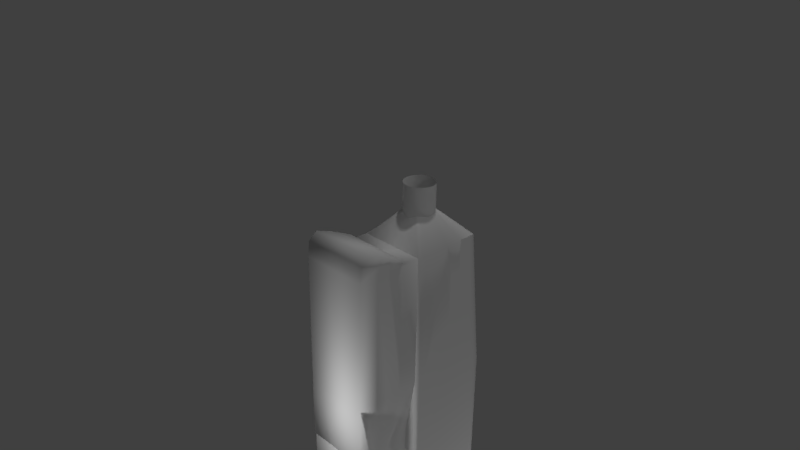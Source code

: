 # Source: NERF.blend  (saved by Blender 2.79.0; exported with 4.5.12 LTS)
import bpy
from mathutils import Matrix  # noqa: F401  (used for matrix-valued properties, if any)

bpy.ops.wm.read_factory_settings(use_empty=True)
scene = bpy.context.scene
scene.name = 'Scene'

# ---- collections
col_collection_1 = bpy.data.collections.new('Collection 1'); scene.collection.children.link(col_collection_1)

# ---- materials (node trees are filled in below, after node groups)
mat_dessous_du_gun = bpy.data.materials.new('dessous du gun ')
mat_dessous_du_gun.alpha_threshold = 0.0
mat_dessous_du_gun.use_transparent_shadow = False
mat_dessous_du_gun.roughness = 0.5
mat_au_dessus_de_la_gachette = bpy.data.materials.new('Au dessus de la gachette')
mat_au_dessus_de_la_gachette.alpha_threshold = 0.0
mat_au_dessus_de_la_gachette.use_transparent_shadow = False
mat_au_dessus_de_la_gachette.roughness = 0.5
mat_gachette = bpy.data.materials.new('Gachette')
mat_gachette.alpha_threshold = 0.0
mat_gachette.use_transparent_shadow = False
mat_gachette.roughness = 0.5
mat_truc_pour_porter_le_fusil = bpy.data.materials.new('Truc pour porter le fusil')
mat_truc_pour_porter_le_fusil.alpha_threshold = 0.0
mat_truc_pour_porter_le_fusil.use_transparent_shadow = False
mat_truc_pour_porter_le_fusil.roughness = 0.5
mat_canon = bpy.data.materials.new('Canon')
mat_canon.alpha_threshold = 0.0
mat_canon.use_transparent_shadow = False
mat_canon.roughness = 0.5
mat_material = bpy.data.materials.new('Material')
mat_material.alpha_threshold = 0.0
mat_material.use_transparent_shadow = False
mat_material.roughness = 0.5
mat_corps_du_gun = bpy.data.materials.new('corps du gun')
mat_corps_du_gun.alpha_threshold = 0.0
mat_corps_du_gun.use_transparent_shadow = False
mat_corps_du_gun.roughness = 0.5
mat_haut_du_gun = bpy.data.materials.new('Haut du gun')
mat_haut_du_gun.alpha_threshold = 0.0
mat_haut_du_gun.use_transparent_shadow = False
mat_haut_du_gun.roughness = 0.5

# ---- material node trees

# ---- world
world_world = bpy.data.worlds.new('World'); scene.world = world_world
world_world.color = (0.05088, 0.05088, 0.05088)
world_world.use_sun_shadow = False
world_world.sun_shadow_jitter_overblur = 0.0
world_world.cycles.sampling_method = 'MANUAL'

# ---- cameras
cam_camera = bpy.data.cameras.new('Camera')
cam_camera.clip_end = 100.0
cam_camera.lens = 35.0
cam_camera.sensor_width = 32.0
cam_camera.sensor_height = 18.0
cam_camera.ortho_scale = 7.314
cam_camera.dof.focus_distance = 0.0
cam_camera.dof.aperture_fstop = 128.0

# ---- lights
light_point_006 = bpy.data.lights.new('Point.006', 'POINT')
light_point_006.transmission_factor = 0.0
light_point_006.energy = 100.0
light_point_006.shadow_buffer_clip_start = 0.5
light_point_006.shadow_soft_size = 0.1
light_point_006.shadow_maximum_resolution = 0.006
light_point_006.use_absolute_resolution = True
light_point_005 = bpy.data.lights.new('Point.005', 'POINT')
light_point_005.transmission_factor = 0.0
light_point_005.energy = 100.0
light_point_005.shadow_buffer_clip_start = 0.5
light_point_005.shadow_soft_size = 0.1
light_point_005.shadow_maximum_resolution = 0.006
light_point_005.use_absolute_resolution = True
light_point_004 = bpy.data.lights.new('Point.004', 'POINT')
light_point_004.transmission_factor = 0.0
light_point_004.energy = 100.0
light_point_004.shadow_buffer_clip_start = 0.5
light_point_004.shadow_soft_size = 0.1
light_point_004.shadow_maximum_resolution = 0.006
light_point_004.use_absolute_resolution = True
light_point_003 = bpy.data.lights.new('Point.003', 'POINT')
light_point_003.transmission_factor = 0.0
light_point_003.energy = 100.0
light_point_003.shadow_buffer_clip_start = 0.5
light_point_003.shadow_soft_size = 0.1
light_point_003.shadow_maximum_resolution = 0.006
light_point_003.use_absolute_resolution = True
light_point_002 = bpy.data.lights.new('Point.002', 'POINT')
light_point_002.transmission_factor = 0.0
light_point_002.energy = 100.0
light_point_002.shadow_buffer_clip_start = 0.5
light_point_002.shadow_soft_size = 0.1
light_point_002.shadow_maximum_resolution = 0.006
light_point_002.use_absolute_resolution = True
light_point_001 = bpy.data.lights.new('Point.001', 'POINT')
light_point_001.transmission_factor = 0.0
light_point_001.energy = 100.0
light_point_001.shadow_buffer_clip_start = 0.5
light_point_001.shadow_soft_size = 0.1
light_point_001.shadow_maximum_resolution = 0.006
light_point_001.use_absolute_resolution = True
light_point = bpy.data.lights.new('Point', 'POINT')
light_point.transmission_factor = 0.0
light_point.energy = 100.0
light_point.shadow_buffer_clip_start = 0.5
light_point.shadow_soft_size = 0.1
light_point.shadow_maximum_resolution = 0.006
light_point.use_absolute_resolution = True
light_lamp = bpy.data.lights.new('Lamp', 'POINT')
light_lamp.transmission_factor = 0.0
light_lamp.cutoff_distance = 30.0
light_lamp.energy = 100.0
light_lamp.shadow_buffer_clip_start = 1.001
light_lamp.shadow_soft_size = 0.1
light_lamp.shadow_maximum_resolution = 0.006
light_lamp.use_absolute_resolution = True

# ---- meshes
me_cylinder_008 = bpy.data.meshes.new('Cylinder.008')
me_cylinder_008.from_pydata([(-1.007, 5.563, -7.506), (-1.068, 0.9312, -8.515), (-1.017, 5.563, -8.335), (-1.075, 0.9313, -7.311), (0.1312, 0.9159, -8.508), (0.1237, 0.916, -7.303), (-1.038, 3.247, -8.515), (-1.046, 3.247, -7.311), (0.1607, 3.232, -8.508), (0.1532, 3.232, -7.303), (-0.3834, 5.555, -8.323), (-0.1721, 5.552, -8.319), (-0.2221, 0.9204, -8.51), (-0.1926, 3.236, -8.51), (-0.1619, 5.552, -7.49), (-0.2296, 0.9205, -7.306), (-0.2001, 3.236, -7.306), (-0.4336, 0.9231, -8.511), (-0.404, 3.239, -8.511), (-0.3732, 5.555, -7.494), (-0.4411, 0.9232, -7.307), (-0.4115, 3.239, -7.307), (-1.033, 4.349, -8.335), (0.1748, 4.334, -8.508), (0.1673, 4.334, -7.303), (-1.023, 4.349, -7.506), (-0.1774, 4.338, -7.49), (-0.1876, 4.338, -8.319), (-0.3989, 4.341, -8.323), (-0.3887, 4.341, -7.494), (-0.168, 5.072, -7.49), (-0.3793, 5.075, -7.494), (-1.023, 5.083, -8.335), (-1.013, 5.083, -7.506), (-0.1782, 5.072, -8.319), (-0.3895, 5.075, -8.323), (-1.024, 5.003, -8.335), (-1.014, 5.003, -7.506), (-0.1792, 4.992, -8.319), (-0.3905, 4.995, -8.323), (-0.1691, 4.992, -7.49), (-0.3804, 4.995, -7.494), (0.01315, 4.99, -7.304), (0.01416, 5.07, -7.304), (0.02166, 5.07, -8.509), (0.02065, 4.99, -8.509), (0.07345, 4.883, -7.443), (0.1209, 4.922, -7.443), (0.1277, 4.922, -8.531), (0.08023, 4.883, -8.531), (0.08902, 4.33, -7.5), (0.1409, 4.33, -7.5), (0.1471, 4.33, -8.497), (0.09522, 4.33, -8.497), (-0.719, 0.9268, -8.513), (-0.6687, 5.558, -8.328), (-0.6895, 3.243, -8.513), (-0.6585, 5.558, -7.499), (-0.7265, 0.9269, -7.309), (-0.697, 3.243, -7.309), (-0.674, 4.345, -7.499), (-0.6841, 4.345, -8.328), (-0.6646, 5.078, -7.499), (-0.6748, 5.078, -8.328), (-0.6758, 4.999, -8.328), (-0.6656, 4.998, -7.499), (-0.0442, 0.5354, -8.509), (-0.0517, 0.5355, -7.304), (-0.3012, 0.6285, -7.306), (-0.2937, 0.6284, -8.51), (-0.4932, 0.7124, -7.307), (-0.4857, 0.7123, -8.512), (-0.7422, 0.8399, -7.309), (-0.7347, 0.8398, -8.513), (0.1132, 0.6658, -8.508), (0.1057, 0.6659, -7.303), (-0.7349, 0.8868, -7.309), (-0.4691, 0.81, -7.307), (-0.2653, 0.7729, -7.306), (-0.2578, 0.7728, -8.51), (-0.4616, 0.8099, -8.511), (-0.7274, 0.8867, -8.513)], [], [(8, 9, 5, 4), (16, 15, 5, 9), (75, 78, 68, 67), (26, 16, 9, 24), (23, 24, 9, 8), (12, 13, 8, 4), (17, 18, 13, 12), (29, 21, 16, 26), (77, 76, 72, 70), (21, 20, 15, 16), (35, 10, 11, 34), (63, 55, 10, 35), (59, 58, 20, 21), (74, 75, 67, 66), (60, 59, 21, 29), (54, 56, 18, 17), (65, 60, 29, 41), (56, 61, 28, 18), (18, 28, 27, 13), (41, 29, 26, 40), (13, 27, 23, 8), (30, 34, 11, 14), (23, 27, 26, 24), (34, 30, 43, 44), (19, 31, 30, 14), (57, 62, 31, 19), (64, 63, 35, 39), (39, 35, 34, 38), (28, 39, 38, 27), (61, 64, 39, 28), (26, 27, 38, 40), (31, 41, 40, 30), (62, 65, 41, 31), (45, 44, 48, 49), (40, 38, 45, 42), (38, 34, 44, 45), (30, 40, 42, 43), (49, 48, 52, 53), (43, 42, 46, 47), (42, 45, 49, 46), (44, 43, 47, 48), (50, 53, 52, 51), (47, 46, 50, 51), (46, 49, 53, 50), (48, 47, 51, 52), (33, 37, 65, 62), (22, 36, 64, 61), (36, 32, 63, 64), (0, 33, 62, 57), (6, 22, 61, 56), (37, 25, 60, 65), (1, 6, 56, 54), (25, 7, 59, 60), (3, 1, 54, 58), (7, 3, 58, 59), (2, 0, 57, 55), (32, 2, 55, 63), (68, 69, 66, 67), (70, 71, 69, 68), (72, 73, 71, 70), (80, 79, 69, 71), (79, 74, 66, 69), (81, 80, 71, 73), (76, 81, 73, 72), (78, 77, 70, 68), (15, 20, 77, 78), (58, 54, 81, 76), (54, 17, 80, 81), (12, 4, 74, 79), (17, 12, 79, 80), (4, 5, 75, 74), (20, 58, 76, 77), (5, 15, 78, 75)])
me_cylinder_008.polygons.foreach_set('use_smooth', [True] * 73)
_uv = me_cylinder_008.uv_layers.new(name='UVMap')
_uv.uv.foreach_set('vector', [0.4335, 0.3056, 0.3443, 0.4034, 0.6774, 0.3996, 0.8313, 0.2993, 0.3543, 0.447, 0.6943, 0.4439, 0.6774, 0.3996, 0.3443, 0.4034, 0.7147, 0.401, 0.7181, 0.448, 0.7416, 0.4522, 0.7421, 0.4202, 0.2043, 0.4355, 0.3543, 0.447, 0.3443, 0.4034, 0.1894, 0.4051, 0.2493, 0.3085, 0.1894, 0.4051, 0.3443, 0.4034, 0.4335, 0.3056, 0.8553, 0.3497, 0.4474, 0.3552, 0.4335, 0.3056, 0.8313, 0.2993, 0.8701, 0.3811, 0.4561, 0.386, 0.4474, 0.3552, 0.8553, 0.3497, 0.2088, 0.4626, 0.3604, 0.4739, 0.3543, 0.447, 0.2043, 0.4355, 0.7233, 0.4746, 0.7258, 0.5103, 0.7334, 0.5111, 0.7393, 0.4775, 0.3604, 0.4739, 0.7047, 0.4712, 0.6943, 0.4439, 0.3543, 0.447, 0.1313, 0.4065, 0.0523, 0.4074, 0.04945, 0.3779, 0.1273, 0.3769, 0.1368, 0.4477, 0.05628, 0.4485, 0.0523, 0.4074, 0.1313, 0.4065, 0.3689, 0.5113, 0.7192, 0.5092, 0.7047, 0.4712, 0.3604, 0.4739, 0.8763, 0.3007, 0.7147, 0.401, 0.7421, 0.4202, 0.9108, 0.3223, 0.2151, 0.5002, 0.3689, 0.5113, 0.3604, 0.4739, 0.2088, 0.4626, 0.8909, 0.4249, 0.4683, 0.4291, 0.4561, 0.386, 0.8701, 0.3811, 0.1173, 0.5009, 0.2151, 0.5002, 0.2088, 0.4626, 0.1127, 0.4634, 0.4683, 0.4291, 0.2612, 0.4466, 0.2532, 0.4051, 0.4561, 0.386, 0.4561, 0.386, 0.2532, 0.4051, 0.2475, 0.3754, 0.4474, 0.3552, 0.1127, 0.4634, 0.2088, 0.4626, 0.2043, 0.4355, 0.1094, 0.4364, 0.4474, 0.3552, 0.2475, 0.3754, 0.2493, 0.3085, 0.4335, 0.3056, 0.09785, 0.4365, 0.1273, 0.3769, 0.04945, 0.3779, 0.02879, 0.4372, 0.2493, 0.3085, 0.2475, 0.3754, 0.2043, 0.4355, 0.1894, 0.4051, 0.1273, 0.3769, 0.09785, 0.4365, 0.08976, 0.4258, 0.1314, 0.3326, 0.03106, 0.4641, 0.101, 0.4635, 0.09785, 0.4365, 0.02879, 0.4372, 0.03421, 0.5014, 0.1054, 0.501, 0.101, 0.4635, 0.03106, 0.4641, 0.1503, 0.4476, 0.1368, 0.4477, 0.1313, 0.4065, 0.1445, 0.4063, 0.1445, 0.4063, 0.1313, 0.4065, 0.1273, 0.3769, 0.1403, 0.3768, 0.2532, 0.4051, 0.1445, 0.4063, 0.1403, 0.3768, 0.2475, 0.3754, 0.2612, 0.4466, 0.1503, 0.4476, 0.1445, 0.4063, 0.2532, 0.4051, 0.2043, 0.4355, 0.2475, 0.3754, 0.1403, 0.3768, 0.1094, 0.4364, 0.101, 0.4635, 0.1127, 0.4634, 0.1094, 0.4364, 0.09785, 0.4365, 0.1054, 0.501, 0.1173, 0.5009, 0.1127, 0.4634, 0.101, 0.4635, 0.1446, 0.3324, 0.1314, 0.3326, 0.1545, 0.3154, 0.162, 0.3217, 0.1094, 0.4364, 0.1403, 0.3768, 0.1446, 0.3324, 0.1009, 0.4257, 0.1403, 0.3768, 0.1273, 0.3769, 0.1314, 0.3326, 0.1446, 0.3324, 0.09785, 0.4365, 0.1094, 0.4364, 0.1009, 0.4257, 0.08976, 0.4258, 0.162, 0.3217, 0.1545, 0.3154, 0.2501, 0.3133, 0.2514, 0.3204, 0.08976, 0.4258, 0.1009, 0.4257, 0.1194, 0.4088, 0.1131, 0.4031, 0.1009, 0.4257, 0.1446, 0.3324, 0.162, 0.3217, 0.1194, 0.4088, 0.1314, 0.3326, 0.08976, 0.4258, 0.1131, 0.4031, 0.1545, 0.3154, 0.2001, 0.4012, 0.2514, 0.3204, 0.2501, 0.3133, 0.1991, 0.3948, 0.1131, 0.4031, 0.1194, 0.4088, 0.2001, 0.4012, 0.1991, 0.3948, 0.1194, 0.4088, 0.162, 0.3217, 0.2514, 0.3204, 0.2001, 0.4012, 0.1545, 0.3154, 0.1131, 0.4031, 0.1991, 0.3948, 0.2501, 0.3133, 0.1109, 0.5486, 0.1231, 0.5485, 0.1173, 0.5009, 0.1054, 0.501, 0.2714, 0.4996, 0.1577, 0.5003, 0.1503, 0.4476, 0.2612, 0.4466, 0.1577, 0.5003, 0.1439, 0.5004, 0.1368, 0.4477, 0.1503, 0.4476, 0.03822, 0.5489, 0.1109, 0.5486, 0.1054, 0.501, 0.03421, 0.5014, 0.4837, 0.4841, 0.2714, 0.4996, 0.2612, 0.4466, 0.4683, 0.4291, 0.1231, 0.5485, 0.2231, 0.5481, 0.2151, 0.5002, 0.1173, 0.5009, 0.9175, 0.4809, 0.4837, 0.4841, 0.4683, 0.4291, 0.8909, 0.4249, 0.2231, 0.5481, 0.3798, 0.5588, 0.3689, 0.5113, 0.2151, 0.5002, 0.7376, 0.5575, 0.9175, 0.4809, 0.8909, 0.4249, 0.7192, 0.5092, 0.3798, 0.5588, 0.7376, 0.5575, 0.7192, 0.5092, 0.3689, 0.5113, 0.06136, 0.501, 0.03822, 0.5489, 0.03421, 0.5014, 0.05628, 0.4485, 0.1439, 0.5004, 0.06136, 0.501, 0.05628, 0.4485, 0.1368, 0.4477, 0.7416, 0.4522, 0.9129, 0.359, 0.9108, 0.3223, 0.7421, 0.4202, 0.7393, 0.4775, 0.9124, 0.3881, 0.9129, 0.359, 0.7416, 0.4522, 0.7334, 0.5111, 0.9083, 0.427, 0.9124, 0.3881, 0.7393, 0.4775, 0.8928, 0.3848, 0.8843, 0.3543, 0.9129, 0.359, 0.9124, 0.3881, 0.8843, 0.3543, 0.8763, 0.3007, 0.9108, 0.3223, 0.9129, 0.359, 0.899, 0.426, 0.8928, 0.3848, 0.9124, 0.3881, 0.9083, 0.427, 0.7258, 0.5103, 0.899, 0.426, 0.9083, 0.427, 0.7334, 0.5111, 0.7181, 0.448, 0.7233, 0.4746, 0.7393, 0.4775, 0.7416, 0.4522, 0.6943, 0.4439, 0.7047, 0.4712, 0.7233, 0.4746, 0.7181, 0.448, 0.7192, 0.5092, 0.8909, 0.4249, 0.899, 0.426, 0.7258, 0.5103, 0.8909, 0.4249, 0.8701, 0.3811, 0.8928, 0.3848, 0.899, 0.426, 0.8553, 0.3497, 0.8313, 0.2993, 0.8763, 0.3007, 0.8843, 0.3543, 0.8701, 0.3811, 0.8553, 0.3497, 0.8843, 0.3543, 0.8928, 0.3848, 0.8313, 0.2993, 0.6774, 0.3996, 0.7147, 0.401, 0.8763, 0.3007, 0.7047, 0.4712, 0.7192, 0.5092, 0.7258, 0.5103, 0.7233, 0.4746, 0.6774, 0.3996, 0.6943, 0.4439, 0.7181, 0.448, 0.7147, 0.401])
me_cylinder_008.materials.append(mat_dessous_du_gun)
me_cylinder_008.use_remesh_preserve_volume = False
me_cylinder_008.use_remesh_preserve_attributes = False
me_cylinder_008.use_mirror_vertex_groups = False
me_cylinder_008.update()
me_cylinder_007 = bpy.data.meshes.new('Cylinder.007')
me_cylinder_007.from_pydata([(-1.007, 5.563, -7.506), (-0.4423, 6.432, -7.495), (-0.3462, 6.39, -7.493), (-0.3563, 6.39, -8.323), (-0.5142, 6.45, -7.496), (-0.5244, 6.45, -8.326), (-0.2239, 6.339, -7.491), (-0.234, 6.34, -8.32), (-0.7279, 5.975, -7.5), (-0.7406, 5.684, -7.501), (-1.005, 5.737, -7.506), (-0.9015, 6.431, -7.504), (-0.896, 6.079, -7.504), (-0.9041, 5.717, -7.504), (-0.8977, 6.006, -7.504), (-1.017, 5.563, -8.335), (-0.75, 6.292, -7.501), (-0.7601, 6.292, -8.33), (-0.995, 6.517, -7.506), (-1.005, 6.517, -8.335), (-0.4525, 6.432, -8.324), (-0.6664, 6.401, -8.329), (-0.6562, 6.4, -7.499), (-0.746, 5.559, -7.501), (-0.9998, 6.142, -7.506), (-0.738, 5.975, -8.33), (-1.01, 6.142, -8.335), (-0.2436, 6.033, -8.32), (-0.2334, 6.032, -7.491), (-0.5274, 6.217, -8.326), (-0.5172, 6.217, -7.496), (-0.6441, 6.143, -7.499), (-0.6542, 6.143, -8.328), (-0.32, 6.121, -7.493), (-0.3302, 6.121, -8.322), (-0.4329, 6.188, -7.495), (-0.4431, 6.188, -8.324), (-0.1471, 5.69, -7.489), (-0.1572, 5.69, -8.319), (-0.4419, 5.672, -7.495), (-0.452, 5.672, -8.324), (-0.249, 5.81, -7.491), (-0.2591, 5.81, -8.321), (-0.3353, 5.868, -7.493), (-0.3454, 5.868, -8.322), (-0.3834, 5.555, -8.323), (-0.6834, 5.653, -8.331), (-0.6732, 5.653, -7.495), (-0.7562, 5.56, -8.33), (-0.7481, 5.737, -8.332), (-0.1721, 5.552, -8.319), (-0.1619, 5.552, -7.49), (-0.3732, 5.555, -7.494), (-1.015, 5.737, -8.335), (-0.7507, 5.684, -8.33), (-0.7304, 5.917, -7.5), (-1.011, 6.061, -8.335), (-1.001, 6.061, -7.506), (-0.7406, 5.917, -8.33), (-0.6687, 5.558, -8.328), (-0.6585, 5.558, -7.499), (-1.014, 5.812, -8.335), (-0.9259, 5.719, -8.333), (-0.9177, 5.562, -8.333), (-0.9117, 6.431, -8.333), (-0.9075, 5.561, -7.504), (-0.9062, 6.079, -8.333), (-0.9078, 6.006, -8.333)], [], [(13, 65, 23, 9), (11, 12, 8, 16), (14, 13, 9, 55), (12, 14, 55, 8), (57, 10, 13, 14), (18, 24, 12, 11), (10, 0, 65, 13), (65, 63, 48, 23), (54, 9, 23, 48), (2, 33, 28, 6), (67, 66, 25, 58), (66, 64, 17, 25), (34, 3, 7, 27), (32, 21, 5, 29), (7, 6, 28, 27), (42, 41, 37, 38), (31, 32, 29, 30), (22, 31, 30, 4), (16, 8, 31, 22), (8, 25, 32, 31), (35, 36, 34, 33), (1, 35, 33, 2), (4, 30, 35, 1), (30, 29, 36, 35), (40, 45, 48, 46), (41, 43, 39, 37), (43, 44, 40, 39), (44, 42, 38, 40), (25, 17, 21, 32), (36, 20, 3, 34), (29, 5, 20, 36), (34, 27, 42, 44), (33, 34, 44, 43), (28, 33, 43, 41), (27, 28, 41, 42), (52, 45, 50, 51), (37, 39, 52, 51), (40, 38, 50, 45), (38, 37, 51, 50), (60, 47, 9, 23), (39, 40, 46, 47), (52, 39, 47, 60), (45, 52, 60, 48), (9, 49, 54, 23), (48, 60, 23, 54), (46, 48, 54, 49), (47, 46, 49, 9), (59, 60, 52, 45), (15, 53, 62, 54, 48, 63), (58, 55, 9, 54), (53, 61, 62), (24, 57, 14, 12), (62, 61, 56, 67, 58, 54), (26, 19, 64, 66), (56, 26, 66, 67)])
me_cylinder_007.polygons.foreach_set('use_smooth', [True] * 55)
_uv = me_cylinder_007.uv_layers.new(name='UVMap')
_uv.uv.foreach_set('vector', [0.6768, 0.7835, 0.7577, 0.7865, 0.7553, 0.6743, 0.6904, 0.6699, 0.3028, 0.7788, 0.4876, 0.7764, 0.5387, 0.6597, 0.3738, 0.6736, 0.5255, 0.7778, 0.6768, 0.7835, 0.6904, 0.6699, 0.5691, 0.6618, 0.4876, 0.7764, 0.5255, 0.7778, 0.5691, 0.6618, 0.5387, 0.6597, 0.4984, 0.8499, 0.6683, 0.854, 0.6768, 0.7835, 0.5255, 0.7778, 0.2588, 0.8441, 0.4558, 0.8489, 0.4876, 0.7764, 0.3028, 0.7788, 0.6683, 0.854, 0.7591, 0.8562, 0.7577, 0.7865, 0.6768, 0.7835, 0.7577, 0.7865, 0.8855, 0.7191, 0.8824, 0.5954, 0.7553, 0.6743, 0.8109, 0.5906, 0.6904, 0.6699, 0.7553, 0.6743, 0.8824, 0.5954, 0.3176, 0.3944, 0.4567, 0.3782, 0.501, 0.3197, 0.3422, 0.3112, 0.6293, 0.7093, 0.5875, 0.7077, 0.6435, 0.5792, 0.677, 0.5815, 0.5875, 0.7077, 0.3836, 0.7102, 0.4617, 0.5943, 0.6435, 0.5792, 0.5522, 0.2692, 0.3988, 0.2869, 0.4258, 0.1954, 0.6008, 0.205, 0.5457, 0.5142, 0.3975, 0.5219, 0.3668, 0.4135, 0.5008, 0.4173, 0.4258, 0.1954, 0.3422, 0.3112, 0.501, 0.3197, 0.6008, 0.205, 0.7274, 0.2184, 0.6158, 0.3317, 0.6756, 0.2635, 0.793, 0.1435, 0.4502, 0.6008, 0.5457, 0.5142, 0.5008, 0.4173, 0.4097, 0.5128, 0.3158, 0.6079, 0.4502, 0.6008, 0.4097, 0.5128, 0.2882, 0.5095, 0.3738, 0.6736, 0.5387, 0.6597, 0.4502, 0.6008, 0.3158, 0.6079, 0.5387, 0.6597, 0.6435, 0.5792, 0.5457, 0.5142, 0.4502, 0.6008, 0.4237, 0.455, 0.5161, 0.3537, 0.5522, 0.2692, 0.4567, 0.3782, 0.2969, 0.46, 0.4237, 0.455, 0.4567, 0.3782, 0.3176, 0.3944, 0.2882, 0.5095, 0.4097, 0.5128, 0.4237, 0.455, 0.2969, 0.46, 0.4097, 0.5128, 0.5008, 0.4173, 0.5161, 0.3537, 0.4237, 0.455, 0.8106, 0.3641, 0.8753, 0.3134, 0.8824, 0.5954, 0.8273, 0.5392, 0.6158, 0.3317, 0.5874, 0.3901, 0.6909, 0.4642, 0.6756, 0.2635, 0.5874, 0.3901, 0.6963, 0.2826, 0.8106, 0.3641, 0.6909, 0.4642, 0.6963, 0.2826, 0.7274, 0.2184, 0.793, 0.1435, 0.8106, 0.3641, 0.6435, 0.5792, 0.4617, 0.5943, 0.3975, 0.5219, 0.5457, 0.5142, 0.5161, 0.3537, 0.3762, 0.3591, 0.3988, 0.2869, 0.5522, 0.2692, 0.5008, 0.4173, 0.3668, 0.4135, 0.3762, 0.3591, 0.5161, 0.3537, 0.5522, 0.2692, 0.6008, 0.205, 0.7274, 0.2184, 0.6963, 0.2826, 0.4567, 0.3782, 0.5522, 0.2692, 0.6963, 0.2826, 0.5874, 0.3901, 0.501, 0.3197, 0.4567, 0.3782, 0.5874, 0.3901, 0.6158, 0.3317, 0.6008, 0.205, 0.501, 0.3197, 0.6158, 0.3317, 0.7274, 0.2184, 0.7498, 0.418, 0.8753, 0.3134, 0.8714, 0.1556, 0.7468, 0.2744, 0.6756, 0.2635, 0.6909, 0.4642, 0.7498, 0.418, 0.7468, 0.2744, 0.8106, 0.3641, 0.793, 0.1435, 0.8714, 0.1556, 0.8753, 0.3134, 0.793, 0.1435, 0.6756, 0.2635, 0.7468, 0.2744, 0.8714, 0.1556, 0.754, 0.6137, 0.7046, 0.6238, 0.6904, 0.6699, 0.7553, 0.6743, 0.6909, 0.4642, 0.8106, 0.3641, 0.8273, 0.5392, 0.7046, 0.6238, 0.7498, 0.418, 0.6909, 0.4642, 0.7046, 0.6238, 0.754, 0.6137, 0.8753, 0.3134, 0.7498, 0.418, 0.754, 0.6137, 0.8824, 0.5954, 0.6904, 0.6699, 0.7811, 0.588, 0.8109, 0.5906, 0.7553, 0.6743, 0.8824, 0.5954, 0.754, 0.6137, 0.7553, 0.6743, 0.8109, 0.5906, 0.8273, 0.5392, 0.8824, 0.5954, 0.8109, 0.5906, 0.7811, 0.588, 0.7046, 0.6238, 0.8273, 0.5392, 0.7811, 0.588, 0.6904, 0.6699, 0.8807, 0.5288, 0.754, 0.6137, 0.7498, 0.418, 0.8753, 0.3134, 0.8875, 0.7959, 0.7873, 0.7934, 0.7953, 0.7247, 0.8109, 0.5906, 0.8824, 0.5954, 0.8855, 0.7191, 0.677, 0.5815, 0.5691, 0.6618, 0.6904, 0.6699, 0.8109, 0.5906, 0.7873, 0.7934, 0.7435, 0.7923, 0.7953, 0.7247, 0.4558, 0.8489, 0.4984, 0.8499, 0.5255, 0.7778, 0.4876, 0.7764, 0.7953, 0.7247, 0.7435, 0.7923, 0.5997, 0.7888, 0.6293, 0.7093, 0.677, 0.5815, 0.8109, 0.5906, 0.5527, 0.7876, 0.3352, 0.7822, 0.3836, 0.7102, 0.5875, 0.7077, 0.5997, 0.7888, 0.5527, 0.7876, 0.5875, 0.7077, 0.6293, 0.7093])
me_cylinder_007.materials.append(mat_au_dessus_de_la_gachette)
me_cylinder_007.use_remesh_preserve_volume = False
me_cylinder_007.use_remesh_preserve_attributes = False
me_cylinder_007.use_mirror_vertex_groups = False
me_cylinder_007.update()
me_cylinder_004 = bpy.data.meshes.new('Cylinder.004')
me_cylinder_004.from_pydata([(-0.7279, 5.975, -7.5), (-0.738, 5.975, -8.33), (-0.7304, 5.917, -7.5), (-0.7406, 5.917, -8.33), (-0.6424, 6.052, -7.495), (-0.6526, 6.052, -8.325), (-0.645, 5.994, -7.495), (-0.6551, 5.994, -8.325), (-0.5396, 6.105, -7.489), (-0.5497, 6.105, -8.319), (-0.5422, 6.064, -7.489), (-0.5523, 6.064, -8.319), (-0.4282, 5.983, -7.485), (-0.4384, 5.984, -8.315), (-0.4308, 5.925, -7.485), (-0.4409, 5.925, -8.315), (-0.4086, 5.877, -7.484), (-0.4187, 5.877, -8.313), (-0.4111, 5.819, -7.484), (-0.4213, 5.819, -8.313)], [], [(3, 1, 5, 7), (6, 7, 11, 10), (2, 3, 7, 6), (1, 0, 4, 5), (0, 2, 6, 4), (11, 9, 13, 15), (4, 6, 10, 8), (7, 5, 9, 11), (5, 4, 8, 9), (9, 8, 12, 13), (10, 11, 15, 14), (8, 10, 14, 12), (14, 15, 19, 18), (17, 16, 18, 19), (12, 14, 18, 16), (15, 13, 17, 19), (13, 12, 16, 17)])
me_cylinder_004.polygons.foreach_set('use_smooth', [True] * 17)
_uv = me_cylinder_004.uv_layers.new(name='UVMap')
_uv.uv.foreach_set('vector', [0.2933, 0.3673, 0.2777, 0.3676, 0.2517, 0.3397, 0.2677, 0.3396, 0.2977, 0.2975, 0.2677, 0.3396, 0.2418, 0.3047, 0.2768, 0.2679, 0.3187, 0.3211, 0.2933, 0.3673, 0.2677, 0.3396, 0.2977, 0.2975, 0.2777, 0.3676, 0.3058, 0.3211, 0.2846, 0.2974, 0.2517, 0.3397, 0.3058, 0.3211, 0.3187, 0.3211, 0.2977, 0.2975, 0.2846, 0.2974, 0.2418, 0.3047, 0.2302, 0.3044, 0.2566, 0.2628, 0.2729, 0.263, 0.2846, 0.2974, 0.2977, 0.2975, 0.2768, 0.2679, 0.2673, 0.2676, 0.2677, 0.3396, 0.2517, 0.3397, 0.2302, 0.3044, 0.2418, 0.3047, 0.2517, 0.3397, 0.2846, 0.2974, 0.2673, 0.2676, 0.2302, 0.3044, 0.2302, 0.3044, 0.2673, 0.2676, 0.2892, 0.233, 0.2566, 0.2628, 0.2768, 0.2679, 0.2418, 0.3047, 0.2729, 0.263, 0.3026, 0.2333, 0.2673, 0.2676, 0.2768, 0.2679, 0.3026, 0.2333, 0.2892, 0.233, 0.3026, 0.2333, 0.2729, 0.263, 0.301, 0.2547, 0.3257, 0.2265, 0.2849, 0.2544, 0.3125, 0.2262, 0.3257, 0.2265, 0.301, 0.2547, 0.2892, 0.233, 0.3026, 0.2333, 0.3257, 0.2265, 0.3125, 0.2262, 0.2729, 0.263, 0.2566, 0.2628, 0.2849, 0.2544, 0.301, 0.2547, 0.2566, 0.2628, 0.2892, 0.233, 0.3125, 0.2262, 0.2849, 0.2544])
me_cylinder_004.materials.append(mat_gachette)
me_cylinder_004.use_remesh_preserve_volume = False
me_cylinder_004.use_remesh_preserve_attributes = False
me_cylinder_004.use_mirror_vertex_groups = False
me_cylinder_004.update()
me_cylinder_006 = bpy.data.meshes.new('Cylinder.006')
me_cylinder_006.from_pydata([(-0.5124, 6.593, -7.496), (-0.2398, 6.523, -8.32), (-0.2296, 6.523, -7.491), (-0.5226, 6.593, -8.326), (-0.6738, 6.558, -8.329), (-0.3723, 6.554, -8.323), (-0.4582, 6.581, -8.325), (-0.7736, 6.485, -8.331), (-0.7635, 6.485, -7.501), (0.08653, 6.74, -7.485), (0.07637, 6.74, -8.315), (0.06525, 7.093, -8.315), (0.08215, 6.557, -8.314), (0.09231, 6.556, -7.485), (-0.4423, 6.432, -7.495), (-0.9966, 7.185, -8.335), (-0.9865, 7.185, -7.506), (-0.3462, 6.39, -7.493), (-0.3563, 6.39, -8.323), (-0.5142, 6.45, -7.496), (-0.5244, 6.45, -8.326), (-0.7894, 6.857, -7.502), (-0.2239, 6.339, -7.491), (-0.234, 6.34, -8.32), (-0.7996, 6.857, -8.331), (-0.5191, 6.867, -8.326), (-0.5089, 6.867, -7.496), (-0.678, 6.861, -7.5), (-0.6881, 6.861, -8.329), (-0.3929, 6.87, -7.494), (-0.403, 6.871, -8.324), (-0.459, 6.868, -7.495), (-0.4692, 6.868, -8.325), (-0.6637, 6.558, -7.499), (-0.3622, 6.554, -7.494), (-0.448, 6.581, -7.495), (0.6299, 6.91, -7.42), (0.6184, 6.91, -8.36), (0.6173, 7.31, -7.42), (0.6058, 7.31, -8.36), (-0.2783, 7.105, -8.321), (-0.3817, 7.013, -7.494), (-0.3919, 7.013, -8.323), (-0.2681, 7.105, -7.492), (0.2784, 7.313, -7.405), (0.2671, 7.313, -8.323), (-0.06609, 7.326, -7.488), (-0.07625, 7.326, -8.318), (0.516, 7.445, -7.472), (0.5059, 7.445, -8.302), (0.4182, 7.53, -7.479), (0.408, 7.53, -8.308), (-0.9049, 6.646, -7.504), (-0.915, 6.646, -8.333), (-0.9015, 6.431, -7.504), (-0.9215, 7.06, -8.334), (-0.9113, 7.06, -7.504), (-1.002, 6.746, -8.335), (-0.9921, 6.745, -7.506), (-0.75, 6.292, -7.501), (-0.7601, 6.292, -8.33), (-0.995, 6.517, -7.506), (-1.005, 6.517, -8.335), (-0.4525, 6.432, -8.324), (-0.6664, 6.401, -8.329), (-0.6562, 6.4, -7.499), (-0.2408, 6.876, -7.491), (-0.2509, 6.876, -8.321), (0.07541, 7.093, -7.485), (-0.9117, 6.431, -8.333)], [], [(69, 53, 7, 60), (27, 33, 0, 26), (21, 8, 33, 27), (18, 5, 1, 23), (64, 4, 3, 20), (60, 7, 4, 64), (63, 6, 5, 18), (20, 3, 6, 63), (31, 35, 34, 29), (26, 0, 35, 31), (2, 22, 13, 9), (1, 67, 11, 10), (10, 9, 13, 12), (34, 17, 22, 2), (52, 54, 59, 8), (55, 56, 21, 24), (22, 23, 12, 13), (53, 55, 24, 7), (33, 65, 19, 0), (8, 59, 65, 33), (30, 29, 41, 42), (5, 30, 67, 1), (4, 28, 25, 3), (28, 27, 26, 25), (24, 21, 27, 28), (7, 24, 28, 4), (6, 32, 30, 5), (32, 31, 29, 30), (25, 26, 31, 32), (3, 25, 32, 6), (35, 14, 17, 34), (0, 19, 14, 35), (56, 52, 8, 21), (29, 34, 2, 66), (68, 9, 36, 38), (23, 1, 10, 12), (66, 2, 9, 68), (39, 38, 36, 37), (10, 11, 39, 37), (9, 10, 37, 36), (11, 68, 38, 39), (42, 41, 43, 40), (29, 66, 43, 41), (67, 30, 42, 40), (66, 67, 40, 43), (40, 11, 67), (43, 68, 44, 46), (45, 47, 51, 49), (40, 43, 46, 47), (11, 40, 47, 45), (68, 11, 45, 44), (48, 49, 51, 50), (44, 45, 49, 48), (46, 44, 48, 50), (47, 46, 50, 51), (45, 11, 39, 49), (38, 48, 49, 39), (48, 38, 68, 44), (16, 58, 52, 56), (57, 15, 55, 53), (15, 16, 56, 55), (58, 61, 54, 52), (62, 57, 53, 69), (67, 66, 68, 11), (68, 66, 43)])
me_cylinder_006.polygons.foreach_set('use_smooth', [True] * 65)
_uv = me_cylinder_006.uv_layers.new(name='UVMap')
_uv.uv.foreach_set('vector', [0.64, 0.8261, 0.5597, 0.8262, 0.626, 0.7731, 0.6979, 0.7691, 0.5922, 0.7601, 0.6883, 0.7569, 0.6827, 0.7084, 0.5972, 0.706, 0.5888, 0.7964, 0.7079, 0.7897, 0.6883, 0.7569, 0.5922, 0.7601, 0.6785, 0.6202, 0.6189, 0.625, 0.6359, 0.5781, 0.7014, 0.577, 0.6619, 0.7333, 0.6039, 0.7353, 0.5982, 0.6792, 0.6498, 0.6807, 0.6979, 0.7691, 0.626, 0.7731, 0.6039, 0.7353, 0.6619, 0.7333, 0.6595, 0.6546, 0.6053, 0.6558, 0.6189, 0.625, 0.6785, 0.6202, 0.6498, 0.6807, 0.5982, 0.6792, 0.6053, 0.6558, 0.6595, 0.6546, 0.5987, 0.6902, 0.6885, 0.6881, 0.6998, 0.6613, 0.6006, 0.6695, 0.5972, 0.706, 0.6827, 0.7084, 0.6885, 0.6881, 0.5987, 0.6902, 0.7139, 0.6205, 0.7706, 0.6195, 0.7142, 0.5232, 0.6585, 0.5241, 0.6359, 0.5781, 0.5098, 0.5802, 0.4499, 0.4697, 0.5735, 0.4678, 0.5735, 0.4678, 0.6585, 0.5241, 0.7142, 0.5232, 0.6377, 0.4668, 0.6998, 0.6613, 0.7513, 0.6571, 0.7706, 0.6195, 0.7139, 0.6205, 0.6515, 0.8354, 0.7205, 0.8353, 0.7696, 0.7862, 0.7079, 0.7897, 0.4053, 0.8264, 0.5188, 0.8356, 0.5888, 0.7964, 0.4876, 0.7809, 0.7706, 0.6195, 0.7014, 0.577, 0.6377, 0.4668, 0.7142, 0.5232, 0.5597, 0.8262, 0.4053, 0.8264, 0.4876, 0.7809, 0.626, 0.7731, 0.6883, 0.7569, 0.7382, 0.7553, 0.7272, 0.7096, 0.6827, 0.7084, 0.7079, 0.7897, 0.7696, 0.7862, 0.7382, 0.7553, 0.6883, 0.7569, 0.5038, 0.6344, 0.6006, 0.6695, 0.5568, 0.6653, 0.4532, 0.6296, 0.6189, 0.625, 0.5038, 0.6344, 0.5098, 0.5802, 0.6359, 0.5781, 0.6039, 0.7353, 0.4922, 0.739, 0.4991, 0.6765, 0.5982, 0.6792, 0.4922, 0.739, 0.5922, 0.7601, 0.5972, 0.706, 0.4991, 0.6765, 0.4876, 0.7809, 0.5888, 0.7964, 0.5922, 0.7601, 0.4922, 0.739, 0.626, 0.7731, 0.4876, 0.7809, 0.4922, 0.739, 0.6039, 0.7353, 0.6053, 0.6558, 0.5012, 0.6583, 0.5038, 0.6344, 0.6189, 0.625, 0.5012, 0.6583, 0.5987, 0.6902, 0.6006, 0.6695, 0.5038, 0.6344, 0.4991, 0.6765, 0.5972, 0.706, 0.5987, 0.6902, 0.5012, 0.6583, 0.5982, 0.6792, 0.4991, 0.6765, 0.5012, 0.6583, 0.6053, 0.6558, 0.6885, 0.6881, 0.7353, 0.687, 0.7513, 0.6571, 0.6998, 0.6613, 0.6827, 0.7084, 0.7272, 0.7096, 0.7353, 0.687, 0.6885, 0.6881, 0.5188, 0.8356, 0.6515, 0.8354, 0.7079, 0.7897, 0.5888, 0.7964, 0.6006, 0.6695, 0.6998, 0.6613, 0.7139, 0.6205, 0.605, 0.6223, 0.5514, 0.5258, 0.6585, 0.5241, 0.6321, 0.3715, 0.5152, 0.3733, 0.7014, 0.577, 0.6359, 0.5781, 0.5735, 0.4678, 0.6377, 0.4668, 0.605, 0.6223, 0.7139, 0.6205, 0.6585, 0.5241, 0.5514, 0.5258, 0.3967, 0.2854, 0.5152, 0.3733, 0.6321, 0.3715, 0.5336, 0.2834, 0.5735, 0.4678, 0.4499, 0.4697, 0.3967, 0.2854, 0.5336, 0.2834, 0.6585, 0.5241, 0.5735, 0.4678, 0.5336, 0.2834, 0.6321, 0.3715, 0.4499, 0.4697, 0.5514, 0.5258, 0.5152, 0.3733, 0.3967, 0.2854, 0.4532, 0.6296, 0.5568, 0.6653, 0.5331, 0.6296, 0.4265, 0.5886, 0.6006, 0.6695, 0.605, 0.6223, 0.5331, 0.6296, 0.5568, 0.6653, 0.5098, 0.5802, 0.5038, 0.6344, 0.4532, 0.6296, 0.4265, 0.5886, 0.605, 0.6223, 0.5098, 0.5802, 0.4265, 0.5886, 0.5331, 0.6296, 0.4265, 0.5886, 0.4499, 0.4697, 0.5098, 0.5802, 0.5331, 0.6296, 0.5514, 0.5258, 0.5022, 0.4706, 0.4743, 0.567, 0.3828, 0.4, 0.3601, 0.5169, 0.3185, 0.3539, 0.3541, 0.3232, 0.4265, 0.5886, 0.5331, 0.6296, 0.4743, 0.567, 0.3601, 0.5169, 0.4499, 0.4697, 0.4265, 0.5886, 0.3601, 0.5169, 0.3828, 0.4, 0.5514, 0.5258, 0.4499, 0.4697, 0.3828, 0.4, 0.5022, 0.4706, 0.4655, 0.3969, 0.3541, 0.3232, 0.3185, 0.3539, 0.4352, 0.424, 0.5022, 0.4706, 0.3828, 0.4, 0.3541, 0.3232, 0.4655, 0.3969, 0.4743, 0.567, 0.5022, 0.4706, 0.4655, 0.3969, 0.4352, 0.424, 0.3601, 0.5169, 0.4743, 0.567, 0.4352, 0.424, 0.3185, 0.3539, 0.3828, 0.4, 0.4499, 0.4697, 0.3967, 0.2854, 0.3541, 0.3232, 0.5152, 0.3733, 0.4655, 0.3969, 0.3541, 0.3232, 0.3967, 0.2854, 0.4655, 0.3969, 0.5152, 0.3733, 0.5514, 0.5258, 0.5022, 0.4706, 0.4752, 0.8601, 0.6163, 0.864, 0.6515, 0.8354, 0.5188, 0.8356, 0.5182, 0.8595, 0.3539, 0.8549, 0.4053, 0.8264, 0.5597, 0.8262, 0.3539, 0.8549, 0.4752, 0.8601, 0.5188, 0.8356, 0.4053, 0.8264, 0.6163, 0.864, 0.6898, 0.8661, 0.7205, 0.8353, 0.6515, 0.8354, 0.6037, 0.8619, 0.5182, 0.8595, 0.5597, 0.8262, 0.64, 0.8261, 0.5098, 0.5802, 0.605, 0.6223, 0.5514, 0.5258, 0.4499, 0.4697, 0.2966, 0.5599, 0.3129, 0.5892, 0.2911, 0.5914])
me_cylinder_006.materials.append(mat_truc_pour_porter_le_fusil)
me_cylinder_006.use_remesh_preserve_volume = False
me_cylinder_006.use_remesh_preserve_attributes = False
me_cylinder_006.use_mirror_vertex_groups = False
me_cylinder_006.update()
me_cylinder_005 = bpy.data.meshes.new('Cylinder.005')
me_cylinder_005.from_pydata([(-1.663, 0.4831, -7.632), (-1.67, -0.05815, -7.632), (-1.61, 0.4824, -7.637), (-1.617, -0.05882, -7.637), (-1.559, 0.4818, -7.652), (-1.566, -0.05947, -7.652), (-1.512, 0.4812, -7.677), (-1.519, -0.06007, -7.677), (-1.471, 0.4806, -7.711), (-1.478, -0.06059, -7.711), (-1.438, 0.4802, -7.752), (-1.445, -0.06102, -7.752), (-1.413, 0.4799, -7.799), (-1.42, -0.06134, -7.799), (-1.397, 0.4797, -7.85), (-1.404, -0.06153, -7.85), (-1.392, 0.4796, -7.902), (-1.399, -0.0616, -7.902), (-1.397, 0.4797, -7.955), (-1.404, -0.06153, -7.955), (-1.413, 0.4799, -8.006), (-1.42, -0.06134, -8.006), (-1.438, 0.4802, -8.053), (-1.445, -0.06102, -8.053), (-1.471, 0.4806, -8.094), (-1.478, -0.06059, -8.094), (-1.512, 0.4812, -8.127), (-1.519, -0.06007, -8.127), (-1.559, 0.4818, -8.152), (-1.566, -0.05947, -8.152), (-1.61, 0.4824, -8.168), (-1.617, -0.05882, -8.168), (-1.663, 0.4831, -8.173), (-1.67, -0.05815, -8.173), (-1.716, 0.4837, -8.168), (-1.722, -0.05748, -8.168), (-1.766, 0.4844, -8.152), (-1.773, -0.05683, -8.152), (-1.813, 0.485, -8.127), (-1.82, -0.05623, -8.127), (-1.854, 0.4855, -8.094), (-1.861, -0.05571, -8.094), (-1.888, 0.4859, -8.053), (-1.895, -0.05528, -8.053), (-1.913, 0.4863, -8.006), (-1.92, -0.05496, -8.006), (-1.928, 0.4865, -7.955), (-1.935, -0.05477, -7.955), (-1.933, 0.4865, -7.902), (-1.94, -0.0547, -7.902), (-1.928, 0.4865, -7.85), (-1.935, -0.05477, -7.85), (-1.913, 0.4863, -7.799), (-1.92, -0.05496, -7.799), (-1.888, 0.4859, -7.752), (-1.895, -0.05528, -7.752), (-1.854, 0.4855, -7.711), (-1.861, -0.05571, -7.711), (-1.813, 0.485, -7.677), (-1.82, -0.05623, -7.677), (-1.766, 0.4844, -7.652), (-1.773, -0.05683, -7.652), (-1.716, 0.4837, -7.637), (-1.722, -0.05748, -7.637)], [], [(0, 1, 3, 2), (2, 3, 5, 4), (4, 5, 7, 6), (6, 7, 9, 8), (8, 9, 11, 10), (10, 11, 13, 12), (12, 13, 15, 14), (14, 15, 17, 16), (16, 17, 19, 18), (18, 19, 21, 20), (20, 21, 23, 22), (22, 23, 25, 24), (24, 25, 27, 26), (26, 27, 29, 28), (28, 29, 31, 30), (30, 31, 33, 32), (32, 33, 35, 34), (34, 35, 37, 36), (36, 37, 39, 38), (38, 39, 41, 40), (40, 41, 43, 42), (42, 43, 45, 44), (44, 45, 47, 46), (46, 47, 49, 48), (48, 49, 51, 50), (50, 51, 53, 52), (52, 53, 55, 54), (54, 55, 57, 56), (56, 57, 59, 58), (58, 59, 61, 60), (60, 61, 63, 62), (62, 63, 1, 0)])
me_cylinder_005.polygons.foreach_set('use_smooth', [True] * 32)
_uv = me_cylinder_005.uv_layers.new(name='UVMap')
_uv.uv.foreach_set('vector', [0.6338, 0.4069, 0.6699, 0.4029, 0.6696, 0.3986, 0.6336, 0.4026, 0.6336, 0.4026, 0.6696, 0.3986, 0.6695, 0.3941, 0.6335, 0.3982, 0.6335, 0.3982, 0.6695, 0.3941, 0.6695, 0.3895, 0.6334, 0.3937, 0.6334, 0.3937, 0.6695, 0.3895, 0.6696, 0.3851, 0.6334, 0.3894, 0.6334, 0.3894, 0.6696, 0.3851, 0.6698, 0.3809, 0.6334, 0.3853, 0.6334, 0.3853, 0.6698, 0.3809, 0.6701, 0.3772, 0.6335, 0.3817, 0.6335, 0.3817, 0.6701, 0.3772, 0.6705, 0.3741, 0.6337, 0.3787, 0.6337, 0.3787, 0.6705, 0.3741, 0.671, 0.3716, 0.6338, 0.3763, 0.6338, 0.3763, 0.671, 0.3716, 0.6715, 0.3699, 0.6341, 0.3747, 0.6341, 0.3747, 0.6715, 0.3699, 0.6721, 0.3692, 0.6343, 0.374, 0.6343, 0.374, 0.6721, 0.3692, 0.6727, 0.3693, 0.6346, 0.3742, 0.6346, 0.3742, 0.6727, 0.3693, 0.6734, 0.3705, 0.635, 0.3753, 0.635, 0.3753, 0.6734, 0.3705, 0.6739, 0.3725, 0.6353, 0.3774, 0.6353, 0.3774, 0.6739, 0.3725, 0.6745, 0.3754, 0.6356, 0.3803, 0.6356, 0.3803, 0.6745, 0.3754, 0.6749, 0.3791, 0.6359, 0.3839, 0.6359, 0.3839, 0.6749, 0.3791, 0.6753, 0.3834, 0.6361, 0.3881, 0.6361, 0.3881, 0.6753, 0.3834, 0.6756, 0.3881, 0.6363, 0.3927, 0.6363, 0.3927, 0.6756, 0.3881, 0.6757, 0.393, 0.6365, 0.3975, 0.6365, 0.3975, 0.6757, 0.393, 0.6757, 0.398, 0.6366, 0.4023, 0.6366, 0.4023, 0.6757, 0.398, 0.6756, 0.4027, 0.6366, 0.4069, 0.6366, 0.4069, 0.6756, 0.4027, 0.6753, 0.407, 0.6365, 0.4111, 0.6365, 0.4111, 0.6753, 0.407, 0.675, 0.4108, 0.6364, 0.4148, 0.6364, 0.4148, 0.675, 0.4108, 0.6745, 0.4138, 0.6363, 0.4177, 0.6363, 0.4177, 0.6745, 0.4138, 0.674, 0.416, 0.636, 0.4198, 0.636, 0.4198, 0.674, 0.416, 0.6734, 0.4173, 0.6358, 0.4211, 0.6358, 0.4211, 0.6734, 0.4173, 0.6728, 0.4176, 0.6355, 0.4214, 0.6355, 0.4214, 0.6728, 0.4176, 0.6722, 0.4171, 0.6352, 0.4208, 0.6352, 0.4208, 0.6722, 0.4171, 0.6716, 0.4157, 0.6349, 0.4194, 0.6349, 0.4194, 0.6716, 0.4157, 0.6711, 0.4134, 0.6346, 0.4172, 0.6346, 0.4172, 0.6711, 0.4134, 0.6706, 0.4105, 0.6343, 0.4143, 0.6343, 0.4143, 0.6706, 0.4105, 0.6702, 0.4069, 0.6341, 0.4108, 0.6341, 0.4108, 0.6702, 0.4069, 0.6699, 0.4029, 0.6338, 0.4069])
me_cylinder_005.materials.append(mat_canon)
me_cylinder_005.use_remesh_preserve_volume = False
me_cylinder_005.use_remesh_preserve_attributes = False
me_cylinder_005.use_mirror_vertex_groups = False
me_cylinder_005.update()
me_cylinder_003 = bpy.data.meshes.new('Cylinder.003')
me_cylinder_003.from_pydata([(-1.194, 9.136, -8.467), (-2.298, 9.752, -7.368), (-1.256, 9.708, -7.362), (-1.249, 9.708, -8.467), (-2.291, 9.752, -8.474), (-2.15, 9.23, -7.368), (-2.143, 9.23, -8.473), (-1.193, 9.213, -8.467), (-1.2, 9.213, -7.362), (-2.255, 9.342, -7.368), (-1.253, 9.346, -8.467), (-2.248, 9.342, -8.473), (-1.26, 9.346, -7.362), (-2.307, 9.539, -7.368), (-1.251, 9.523, -8.467), (-2.3, 9.539, -8.474), (-1.258, 9.523, -7.362), (-2.204, 9.83, -7.368), (-2.197, 9.83, -8.473), (-2.06, 9.229, -7.367), (-2.054, 9.228, -8.472), (-2.162, 9.342, -7.368), (-2.155, 9.342, -8.473), (-2.194, 9.541, -7.368), (-2.187, 9.541, -8.473), (-2.031, 9.767, -7.367), (-1.877, 9.225, -8.471), (-1.969, 9.343, -8.472), (-1.995, 9.537, -8.472), (-2.024, 9.767, -8.472), (-1.884, 9.225, -7.366), (-1.976, 9.343, -7.366), (-2.002, 9.537, -7.367), (-1.631, 9.135, -7.365), (-1.708, 9.713, -7.365), (-1.605, 9.22, -8.47), (-1.685, 9.344, -8.47), (-1.699, 9.531, -8.47), (-1.701, 9.713, -8.47), (-1.612, 9.22, -7.364), (-1.692, 9.344, -7.365), (-1.706, 9.531, -7.365), (-0.9819, 9.125, -8.466), (-0.5896, 9.816, -7.358), (-0.5827, 9.816, -8.463), (-0.5777, 9.563, -8.463), (-0.9878, 9.201, -7.361), (-0.9809, 9.201, -8.466), (-0.9685, 9.267, -7.36), (-0.9616, 9.267, -8.465), (-0.5846, 9.563, -7.358), (-1.099, 9.131, -8.466), (-1.098, 9.207, -8.466), (-1.123, 9.311, -8.466), (-0.9494, 9.541, -8.465), (-1.105, 9.208, -7.361), (-1.13, 9.311, -7.361), (-0.9563, 9.541, -7.36), (-0.9425, 9.779, -7.36), (-0.9356, 9.779, -8.465), (-1.042, 9.289, -8.466), (-0.7635, 9.552, -8.464), (-1.046, 9.204, -7.361), (-0.7524, 9.839, -8.464), (-1.039, 9.204, -8.466), (-1.049, 9.289, -7.361), (-0.7704, 9.552, -7.359), (-0.7593, 9.839, -7.359), (-1.007, 5.563, -7.506), (-0.9966, 7.185, -8.335), (-0.9865, 7.185, -7.506), (-1.005, 5.737, -7.506), (-1.201, 9.136, -7.362), (-2.192, 9.134, -7.368), (-2.185, 9.134, -8.473), (-1.171, 7.942, -7.312), (-1.164, 7.942, -8.516), (-2.263, 7.956, -7.319), (-2.255, 7.956, -8.523), (-2.345, 0.9463, -8.523), (-2.352, 0.9464, -7.319), (-1.261, 0.9325, -7.312), (-1.253, 0.9324, -8.516), (-2.099, 9.134, -7.368), (-2.092, 9.134, -8.473), (-2.16, 7.955, -7.318), (-2.153, 7.954, -8.523), (-2.249, 0.9451, -7.318), (-2.242, 0.945, -8.523), (-1.914, 9.134, -7.366), (-1.949, 7.952, -8.521), (-2.039, 0.9424, -8.521), (-1.908, 9.134, -8.472), (-1.957, 7.952, -7.317), (-2.046, 0.9425, -7.317), (-1.637, 7.948, -8.519), (-1.727, 0.9385, -8.519), (-1.624, 9.135, -8.47), (-1.645, 7.948, -7.315), (-1.734, 0.9386, -7.315), (-0.9887, 9.125, -7.361), (-0.9785, 7.941, -8.515), (-1.965, 6.757, -8.521), (-1.66, 6.753, -7.315), (-1.653, 6.753, -8.519), (-1.178, 0.932, -7.311), (-1.17, 0.9319, -8.516), (-1.081, 7.941, -8.516), (-1.088, 7.941, -7.311), (-1.106, 9.131, -7.361), (-1.119, 0.9316, -8.516), (-1.03, 7.941, -8.516), (-1.037, 7.941, -7.311), (-1.04, 9.128, -8.466), (-1.127, 0.9317, -7.311), (-1.047, 9.128, -7.361), (-1.512, 0.4812, -7.677), (-1.854, 0.4855, -8.094), (-1.888, 0.4859, -7.752), (-1.854, 0.4855, -7.711), (-1.663, 0.4831, -8.173), (-1.512, 0.4812, -8.127), (-1.438, 0.4802, -8.053), (-1.413, 0.4799, -8.006), (-1.813, 0.485, -7.677), (-1.813, 0.485, -8.127), (-1.766, 0.4844, -8.152), (-1.716, 0.4837, -7.637), (-1.438, 0.4802, -7.752), (-1.471, 0.4806, -7.711), (-1.471, 0.4806, -8.094), (-1.096, 6.746, -8.516), (-0.986, 7.941, -7.311), (-1.068, 0.9312, -8.515), (-1.194, 5.564, -8.516), (-1.202, 5.564, -7.312), (-2.19, 5.577, -7.318), (-1.987, 5.574, -7.317), (-1.675, 5.57, -7.315), (-1.668, 5.57, -8.519), (-1.045, 6.746, -8.516), (-1.119, 5.564, -7.311), (-1.111, 5.563, -8.516), (-1.067, 5.563, -7.311), (-1.06, 5.563, -8.516), (-1.017, 5.563, -8.335), (-1.002, 6.746, -8.335), (-0.9921, 6.745, -7.506), (-1.075, 0.9313, -7.311), (-1.052, 6.746, -7.311), (-1.104, 6.746, -7.311), (-2.271, 6.761, -8.523), (-1.224, 3.248, -8.516), (-1.231, 3.248, -7.312), (-1.141, 3.248, -8.516), (-1.09, 3.247, -8.516), (-1.038, 3.247, -8.515), (-1.148, 3.248, -7.311), (-1.097, 3.247, -7.311), (-1.046, 3.247, -7.311), (-0.995, 6.517, -7.506), (-1.005, 6.517, -8.335), (-2.265, 7.2, -8.523), (-1.098, 7.186, -7.311), (-1.047, 7.186, -7.311), (-1.174, 7.186, -8.516), (-1.181, 7.187, -7.312), (-2.17, 7.199, -7.318), (-2.162, 7.199, -8.523), (-1.967, 7.197, -7.317), (-1.959, 7.196, -8.521), (-1.655, 7.193, -7.315), (-1.647, 7.192, -8.519), (-1.09, 7.186, -8.516), (-1.039, 7.186, -8.516), (-1.187, 6.143, -8.516), (-1.194, 6.144, -7.312), (-2.183, 6.156, -7.318), (-2.176, 6.156, -8.523), (-1.98, 6.154, -7.317), (-1.972, 6.153, -8.521), (-1.668, 6.15, -7.315), (-1.66, 6.149, -8.519), (-1.048, 6.517, -8.516), (-1.104, 6.143, -8.516), (-1.053, 6.143, -8.516), (-1.099, 6.517, -8.516), (-0.9998, 6.142, -7.506), (-2.278, 6.157, -8.523), (-1.111, 6.143, -7.311), (-1.06, 6.143, -7.311), (-1.656, 6.524, -8.519), (-1.663, 6.524, -7.315), (-1.968, 6.528, -8.521), (-1.975, 6.528, -7.317), (-2.171, 6.53, -8.523), (-2.178, 6.531, -7.318), (-1.19, 6.518, -7.312), (-1.01, 6.142, -8.335), (-1.182, 6.518, -8.516), (-1.055, 6.517, -7.311), (-1.106, 6.517, -7.311), (-2.273, 6.532, -8.523), (-1.972, 6.757, -7.317), (-2.168, 6.759, -8.523), (-2.175, 6.759, -7.318), (-1.187, 6.747, -7.312), (-1.179, 6.747, -8.516), (-1.192, 5.738, -8.516), (-1.199, 5.738, -7.312), (-2.188, 5.751, -7.318), (-1.985, 5.748, -7.317), (-1.673, 5.744, -7.315), (-1.665, 5.744, -8.519), (-1.109, 5.737, -8.516), (-1.058, 5.737, -8.516), (-1.116, 5.737, -7.311), (-1.065, 5.737, -7.311), (-1.015, 5.737, -8.335), (-2.279, 6.076, -8.523), (-1.112, 6.062, -7.311), (-1.061, 6.062, -7.311), (-1.188, 6.062, -8.516), (-1.195, 6.062, -7.312), (-2.184, 6.075, -7.318), (-2.177, 6.075, -8.523), (-1.981, 6.072, -7.317), (-1.973, 6.072, -8.521), (-1.669, 6.068, -7.315), (-1.661, 6.068, -8.519), (-1.105, 6.062, -8.516), (-1.054, 6.061, -8.516), (-1.011, 6.061, -8.335), (-1.001, 6.061, -7.506), (-1.134, 4.35, -7.311), (-1.083, 4.35, -7.311), (-1.21, 4.35, -8.516), (-1.217, 4.35, -7.312), (-1.127, 4.35, -8.516), (-1.075, 4.349, -8.516), (-1.033, 4.349, -8.335), (-1.023, 4.349, -7.506), (-1.125, 5.084, -7.311), (-1.074, 5.083, -7.311), (-1.2, 5.084, -8.516), (-1.208, 5.084, -7.312), (-1.681, 5.09, -7.315), (-1.674, 5.09, -8.519), (-1.117, 5.083, -8.516), (-1.066, 5.083, -8.516), (-1.023, 5.083, -8.335), (-1.013, 5.083, -7.506), (-1.201, 5.004, -8.516), (-1.209, 5.004, -7.312), (-1.682, 5.01, -7.315), (-1.675, 5.01, -8.519), (-1.118, 5.004, -8.516), (-1.067, 5.003, -8.516), (-1.024, 5.003, -8.335), (-1.014, 5.003, -7.506), (-1.126, 5.004, -7.311), (-1.075, 5.003, -7.311), (-1.677, 4.813, -8.519), (-2.037, 1.104, -8.521), (-1.435, 4.353, -8.518), (-2.34, 1.341, -8.523), (-1.817, 5.746, -8.52), (-2.238, 1.222, -8.523), (-2.18, 5.841, -8.523), (-1.71, 2.288, -8.519), (-1.554, 3.252, -8.518), (-1.976, 5.835, -8.521), (-2.282, 5.843, -8.523), (-1.818, 5.831, -8.52), (-1.548, 2.848, -8.518), (-1.305, 2.586, -8.517), (-1.567, 4.23, -8.519), (-2.138, 1.104, -8.522), (-1.84, 2.192, -8.52), (-1.854, 1.106, -8.52), (-1.286, 4.492, -8.517), (-1.014, 5.812, -8.335), (-0.9177, 5.562, -8.333), (-0.9075, 5.561, -7.504), (-2.485, 7.112, -8.473), (-2.492, 7.112, -7.368), (-2.554, 6.595, -7.319), (-2.547, 6.595, -8.523), (-2.452, 6.594, -7.318), (-2.551, 6.264, -8.523), (-2.558, 6.264, -7.319), (-2.563, 5.341, -8.523), (-2.56, 5.551, -8.523), (-2.57, 5.341, -7.319), (-2.568, 5.552, -7.319), (-2.464, 5.627, -7.318), (-2.465, 5.55, -7.318), (-2.553, 6.071, -8.523), (-2.561, 6.071, -7.319), (-2.458, 6.069, -7.318), (-2.472, 5.017, -7.318), (-2.456, 6.262, -7.318), (-2.562, 5.97, -7.319), (-2.555, 5.97, -8.523), (-2.46, 5.969, -7.318), (-2.462, 5.805, -7.318), (-2.557, 5.77, -8.523), (-2.557, 5.806, -8.523), (-2.565, 5.77, -7.319), (-2.564, 5.806, -7.319), (-2.462, 5.769, -7.318), (-2.559, 5.628, -8.523), (-2.567, 5.628, -7.319), (-2.559, 5.668, -8.523), (-2.567, 5.019, -8.523), (-2.574, 5.019, -7.319), (-2.468, 5.304, -7.318), (-2.563, 5.306, -8.523), (-2.571, 5.306, -7.319), (-2.468, 5.34, -7.318), (-2.348, 0.9464, -7.921), (-1.913, 0.4863, -8.006), (-2.35, 0.9464, -7.62), (-1.928, 0.4865, -7.85), (-2.376, 5.207, -7.318), (-2.039, 1.507, -7.317), (-1.531, 4.354, -7.314), (-2.342, 5.227, -7.318), (-1.715, 2.484, -7.315), (-2.194, 5.317, -7.318), (-1.813, 5.092, -7.316), (-1.614, 3.253, -7.314), (-1.991, 5.304, -7.317), (-1.689, 4.48, -7.315), (-1.812, 5.012, -7.316), (-2.47, 5.15, -7.318), (-1.418, 2.697, -7.313), (-1.612, 2.923, -7.314), (-1.805, 4.573, -7.316), (-1.848, 1.502, -7.316), (-1.842, 2.393, -7.316), (-1.817, 5.293, -7.316), (-1.619, 4.016, -7.314), (-1.383, 4.236, -7.313)], [], [(15, 13, 1, 4), (65, 62, 46, 48), (17, 18, 4, 1), (60, 61, 45, 49), (24, 15, 4, 18), (41, 16, 2, 34), (33, 72, 8, 39), (84, 74, 6, 20), (113, 64, 47, 42), (74, 73, 5, 6), (39, 8, 12, 40), (20, 6, 11, 22), (6, 5, 9, 11), (40, 12, 16, 41), (22, 11, 15, 24), (64, 60, 49, 47), (11, 9, 13, 15), (27, 22, 24, 28), (9, 21, 23, 13), (26, 20, 22, 27), (5, 19, 21, 9), (92, 84, 20, 26), (73, 83, 19, 5), (13, 23, 17, 1), (28, 24, 18, 29), (25, 29, 18, 17), (34, 38, 29, 25), (37, 28, 29, 38), (97, 92, 26, 35), (35, 26, 27, 36), (36, 27, 28, 37), (21, 31, 32, 23), (19, 30, 31, 21), (83, 89, 30, 19), (23, 32, 25, 17), (10, 36, 37, 14), (7, 35, 36, 10), (0, 97, 35, 7), (14, 37, 38, 3), (2, 3, 38, 34), (31, 40, 41, 32), (30, 39, 40, 31), (89, 33, 39, 30), (32, 41, 34, 25), (50, 45, 44, 43), (100, 42, 47, 46), (46, 47, 49, 48), (48, 49, 45, 50), (66, 65, 48, 50), (67, 66, 50, 43), (61, 63, 44, 45), (62, 115, 100, 46), (63, 67, 43, 44), (3, 2, 58, 59), (8, 72, 109, 55), (14, 3, 59, 54), (2, 16, 57, 58), (16, 12, 56, 57), (7, 10, 53, 52), (0, 7, 52, 51), (10, 14, 54, 53), (12, 8, 55, 56), (59, 58, 67, 63), (55, 109, 115, 62), (54, 59, 63, 61), (58, 57, 66, 67), (57, 56, 65, 66), (52, 53, 60, 64), (51, 52, 64, 113), (53, 54, 61, 60), (56, 55, 62, 65), (78, 162, 289, 287), (33, 98, 75, 72), (95, 97, 0, 76), (94, 87, 119, 124), (73, 74, 284, 285), (174, 111, 101, 69), (82, 106, 130, 121), (114, 105, 129), (78, 74, 84, 86), (73, 77, 85, 83), (105, 81, 116, 129), (86, 84, 92, 90), (83, 85, 93, 89), (153, 331, 337, 336, 328, 99, 81), (88, 91, 126, 125), (90, 92, 97, 95), (89, 93, 98, 33), (132, 101, 42, 100), (177, 196, 304, 305), (115, 112, 132, 100), (111, 113, 42, 101), (158, 114, 148, 159), (153, 81, 105, 157), (76, 0, 51, 107), (72, 75, 108, 109), (99, 94, 124, 127), (165, 76, 107, 173), (157, 105, 114, 158), (107, 51, 113, 111), (109, 108, 112, 115), (148, 114, 129, 128), (173, 107, 111, 174), (110, 133, 123, 122), (320, 79, 117, 321), (79, 88, 125, 117), (87, 80, 118, 119), (81, 99, 127, 116), (91, 96, 120, 126), (96, 82, 121, 120), (133, 148, 128, 123), (106, 110, 122, 130), (186, 131, 140, 183), (199, 207, 131, 186), (183, 140, 146, 161), (169, 167, 205, 203), (162, 168, 204, 151), (248, 142, 144, 249), (216, 141, 143, 217), (244, 134, 142, 248), (209, 135, 141, 216), (217, 143, 68, 71), (171, 169, 203, 103), (209, 212, 138, 135), (212, 211, 137, 138), (211, 210, 136, 137), (162, 151, 297, 289), (249, 144, 145, 250), (196, 205, 299, 304), (213, 208, 134, 139), (168, 170, 102, 204), (166, 171, 103, 206), (170, 172, 104, 102), (164, 149, 147, 70), (166, 206, 150, 163), (163, 150, 149, 164), (184, 186, 183, 185), (175, 199, 186, 184), (185, 183, 161, 198), (110, 155, 156, 133), (82, 152, 154, 106), (106, 154, 155, 110), (104, 207, 199, 191), (234, 157, 158, 235), (237, 153, 157, 234), (235, 158, 159, 241), (237, 326, 343, 342, 331, 153), (95, 76, 165, 172), (188, 219, 306, 307), (93, 85, 167, 169), (78, 86, 168, 162), (98, 93, 169, 171), (86, 90, 170, 168), (75, 98, 171, 166), (90, 95, 172, 170), (112, 164, 70, 132), (75, 166, 163, 108), (108, 163, 164, 112), (101, 132, 70, 69), (131, 173, 174, 140), (207, 165, 173, 131), (140, 174, 69, 146), (203, 205, 196, 194), (151, 204, 195, 202), (103, 203, 194, 192), (204, 102, 193, 195), (206, 103, 192, 197), (102, 104, 191, 193), (231, 185, 198, 232), (222, 175, 184, 230), (230, 184, 185, 231), (149, 200, 160, 147), (191, 199, 175, 182), (205, 167, 301, 299), (194, 196, 177, 179), (202, 195, 178, 188), (192, 194, 179, 181), (195, 193, 180, 178), (197, 192, 181, 176), (193, 191, 182, 180), (206, 197, 201, 150), (200, 190, 187, 160), (197, 176, 189, 201), (201, 189, 190, 200), (150, 201, 200, 149), (210, 224, 310, 295), (172, 165, 207, 104), (142, 214, 215, 144), (134, 208, 214, 142), (144, 215, 218, 145), (229, 222, 208, 213), (224, 177, 305, 310), (226, 224, 210, 211), (219, 225, 268, 272), (228, 226, 211, 212), (225, 227, 271, 268), (223, 228, 212, 209), (227, 229, 213, 266, 273, 271), (221, 217, 71, 233), (223, 209, 216, 220), (220, 216, 217, 221), (189, 220, 221, 190), (176, 223, 220, 189), (190, 221, 233, 187), (180, 182, 229, 227), (176, 181, 228, 223), (178, 180, 227, 225), (181, 179, 226, 228), (188, 178, 225, 219), (179, 177, 224, 226), (136, 210, 295, 296), (202, 188, 307, 303), (182, 175, 222, 229), (214, 230, 231, 215), (208, 222, 230, 214), (215, 231, 232, 281, 218), (255, 252, 236, 264, 280, 262), (167, 85, 288, 301), (254, 334, 338, 333), (253, 254, 333, 326, 237), (261, 235, 241, 259), (253, 237, 234, 260), (260, 234, 235, 261), (155, 239, 240, 156), (152, 236, 238, 154), (154, 238, 239, 155), (141, 242, 243, 143), (135, 245, 242, 141), (143, 243, 251, 68), (135, 138, 246, 245), (138, 137, 332, 341, 330, 246), (137, 136, 329, 332), (139, 134, 244, 247), (257, 249, 250, 258), (252, 244, 248, 256), (256, 248, 249, 257), (238, 256, 257, 239), (236, 252, 256, 238), (239, 257, 258, 240), (242, 260, 261, 243), (245, 253, 260, 242), (243, 261, 259, 251), (245, 246, 254, 253), (246, 330, 334, 254), (85, 77, 286, 288), (247, 244, 252, 255), (269, 275, 274, 270, 152, 82, 96), (270, 276, 264, 236, 152), (267, 277, 263, 91, 88), (265, 267, 88, 79), (263, 279, 278, 269, 96, 91), (68, 145, 282, 283), (285, 284, 287, 286), (301, 290, 298, 299), (295, 312, 294, 296), (312, 311, 292, 294), (286, 287, 289, 290), (288, 286, 290, 301), (298, 297, 303, 302), (299, 298, 302, 304), (302, 303, 307, 309), (304, 302, 309, 305), (290, 289, 297, 298), (308, 306, 313, 311, 312), (310, 308, 312, 295), (305, 309, 308, 310), (309, 307, 306, 308), (318, 317, 314, 315), (316, 318, 315, 300, 335), (296, 294, 293, 319), (294, 292, 291, 293), (319, 293, 318, 316), (293, 291, 317, 318), (77, 73, 285, 286), (151, 202, 303, 297), (74, 78, 287, 284), (219, 272, 313, 306), (322, 320, 321, 323), (80, 322, 323, 118), (324, 327, 319, 316), (327, 329, 136, 296, 319), (328, 340, 339, 325, 94, 99), (335, 324, 316)])
me_cylinder_003.polygons.foreach_set('use_smooth', [True] * 283)
me_cylinder_003.polygons.foreach_set('material_index', [0, 0, 0, 0, 0, 0, 0, 0, 0, 0, 0, 0, 0, 0, 0, 0, 0, 0, 0, 0, 0, 0, 0, 0, 0, 0, 0, 0, 0, 0, 0, 0, 0, 0, 0, 0, 0, 0, 0, 0, 0, 0, 0, 0, 0, 0, 0, 0, 0, 0, 0, 0, 0, 0, 0, 0, 0, 0, 0, 0, 0, 0, 0, 0, 0, 0, 0, 0, 0, 0, 0, 1, 1, 1, 1, 1, 1, 1, 1, 1, 1, 1, 1, 1, 1, 1, 1, 1, 1, 1, 1, 1, 1, 1, 1, 1, 1, 1, 1, 1, 1, 1, 1, 1, 1, 1, 1, 1, 1, 1, 1, 1, 1, 1, 1, 1, 1, 1, 1, 1, 1, 1, 1, 1, 1, 1, 1, 1, 1, 1, 1, 1, 1, 1, 1, 1, 1, 1, 1, 1, 1, 1, 1, 1, 1, 1, 1, 1, 1, 1, 1, 1, 1, 1, 1, 1, 1, 1, 1, 1, 1, 1, 1, 1, 1, 1, 1, 1, 1, 1, 1, 1, 1, 1, 1, 1, 1, 1, 1, 1, 1, 1, 1, 1, 1, 1, 1, 1, 1, 1, 1, 1, 1, 1, 1, 1, 1, 1, 1, 1, 1, 1, 1, 1, 1, 1, 1, 1, 1, 1, 1, 1, 1, 1, 1, 1, 1, 1, 1, 1, 1, 1, 1, 1, 1, 1, 1, 1, 1, 1, 1, 1, 1, 1, 1, 1, 1, 1, 1, 1, 1, 1, 1, 1, 1, 1, 1, 1, 1, 1, 1, 1, 1, 1, 1, 1, 1, 1, 1, 1, 1, 1, 1, 1, 1, 1, 1, 1, 1, 1, 1, 1, 1, 1, 1, 1, 1, 1, 1, 1, 1, 1, 1])
_uv = me_cylinder_003.uv_layers.new(name='UVMap')
_uv.uv.foreach_set('vector', [0.3054, 0.8957, 0.4311, 0.8994, 0.3197, 0.8936, 0.1714, 0.8889, 0.6871, 0.3579, 0.7265, 0.3599, 0.7333, 0.3366, 0.7047, 0.3265, 0.2896, 0.8485, 0.1359, 0.8353, 0.1714, 0.8889, 0.3197, 0.8936, 0.6159, 0.2646, 0.5037, 0.1227, 0.5199, 0.03839, 0.6369, 0.2285, 0.3211, 0.8335, 0.3054, 0.8957, 0.1714, 0.8889, 0.1359, 0.8353, 0.5032, 0.6269, 0.5552, 0.4355, 0.4649, 0.4284, 0.4114, 0.6235, 0.7041, 0.6033, 0.7437, 0.4245, 0.7083, 0.4216, 0.6653, 0.5933, 0.5785, 0.788, 0.5671, 0.8373, 0.5156, 0.8136, 0.528, 0.7663, 0.7033, 0.2715, 0.6622, 0.2674, 0.6704, 0.2406, 0.7113, 0.2448, 0.5671, 0.8373, 0.6495, 0.8496, 0.6061, 0.8295, 0.5156, 0.8136, 0.6653, 0.5933, 0.7083, 0.4216, 0.6398, 0.4422, 0.5973, 0.6248, 0.528, 0.7663, 0.5156, 0.8136, 0.4346, 0.869, 0.447, 0.8183, 0.5156, 0.8136, 0.6061, 0.8295, 0.5386, 0.8767, 0.4346, 0.869, 0.5973, 0.6248, 0.6398, 0.4422, 0.5552, 0.4355, 0.5032, 0.6269, 0.447, 0.8183, 0.4346, 0.869, 0.3054, 0.8957, 0.3211, 0.8335, 0.6622, 0.2674, 0.6159, 0.2646, 0.6369, 0.2285, 0.6704, 0.2406, 0.4346, 0.869, 0.5386, 0.8767, 0.4311, 0.8994, 0.3054, 0.8957, 0.4712, 0.72, 0.447, 0.8183, 0.3211, 0.8335, 0.3509, 0.7297, 0.5386, 0.8767, 0.5486, 0.8337, 0.4435, 0.8468, 0.4311, 0.8994, 0.5521, 0.6744, 0.528, 0.7663, 0.447, 0.8183, 0.4712, 0.72, 0.6061, 0.8295, 0.6162, 0.7893, 0.5486, 0.8337, 0.5386, 0.8767, 0.6008, 0.6922, 0.5785, 0.788, 0.528, 0.7663, 0.5521, 0.6744, 0.6495, 0.8496, 0.6588, 0.8077, 0.6162, 0.7893, 0.6061, 0.8295, 0.4311, 0.8994, 0.4435, 0.8468, 0.2896, 0.8485, 0.3197, 0.8936, 0.3509, 0.7297, 0.3211, 0.8335, 0.1359, 0.8353, 0.2035, 0.7409, 0.3446, 0.7685, 0.2035, 0.7409, 0.1359, 0.8353, 0.2896, 0.8485, 0.4114, 0.6235, 0.2858, 0.5707, 0.2035, 0.7409, 0.3446, 0.7685, 0.3953, 0.5754, 0.3509, 0.7297, 0.2035, 0.7409, 0.2858, 0.5707, 0.6339, 0.5494, 0.6008, 0.6922, 0.5521, 0.6744, 0.5881, 0.5374, 0.5881, 0.5374, 0.5521, 0.6744, 0.4712, 0.72, 0.5072, 0.5736, 0.5072, 0.5736, 0.4712, 0.72, 0.3509, 0.7297, 0.3953, 0.5754, 0.5486, 0.8337, 0.5681, 0.75, 0.4674, 0.7586, 0.4435, 0.8468, 0.6162, 0.7893, 0.6358, 0.7108, 0.5681, 0.75, 0.5486, 0.8337, 0.6588, 0.8077, 0.677, 0.7258, 0.6358, 0.7108, 0.6162, 0.7893, 0.4435, 0.8468, 0.4674, 0.7586, 0.3446, 0.7685, 0.2896, 0.8485, 0.5594, 0.3615, 0.5072, 0.5736, 0.3953, 0.5754, 0.4594, 0.3527, 0.6403, 0.3385, 0.5881, 0.5374, 0.5072, 0.5736, 0.5594, 0.3615, 0.6819, 0.3423, 0.6339, 0.5494, 0.5881, 0.5374, 0.6403, 0.3385, 0.4594, 0.3527, 0.3953, 0.5754, 0.2858, 0.5707, 0.3522, 0.3434, 0.4649, 0.4284, 0.3522, 0.3434, 0.2858, 0.5707, 0.4114, 0.6235, 0.5681, 0.75, 0.5973, 0.6248, 0.5032, 0.6269, 0.4674, 0.7586, 0.6358, 0.7108, 0.6653, 0.5933, 0.5973, 0.6248, 0.5681, 0.75, 0.677, 0.7258, 0.7041, 0.6033, 0.6653, 0.5933, 0.6358, 0.7108, 0.4674, 0.7586, 0.5032, 0.6269, 0.4114, 0.6235, 0.3446, 0.7685, 0.604, 0.1628, 0.5199, 0.03839, 0.3783, 0.0246, 0.4838, 0.1528, 0.7682, 0.3398, 0.7113, 0.2448, 0.6704, 0.2406, 0.7333, 0.3366, 0.7333, 0.3366, 0.6704, 0.2406, 0.6369, 0.2285, 0.7047, 0.3265, 0.7047, 0.3265, 0.6369, 0.2285, 0.5199, 0.03839, 0.604, 0.1628, 0.5909, 0.2362, 0.6871, 0.3579, 0.7047, 0.3265, 0.604, 0.1628, 0.4548, 0.2192, 0.5909, 0.2362, 0.604, 0.1628, 0.4838, 0.1528, 0.5037, 0.1227, 0.343, 0.1007, 0.3783, 0.0246, 0.5199, 0.03839, 0.7265, 0.3599, 0.7615, 0.363, 0.7682, 0.3398, 0.7333, 0.3366, 0.343, 0.1007, 0.4548, 0.2192, 0.4838, 0.1528, 0.3783, 0.0246, 0.3522, 0.3434, 0.4649, 0.4284, 0.4641, 0.2959, 0.353, 0.1896, 0.7083, 0.4216, 0.7437, 0.4245, 0.7547, 0.3863, 0.7196, 0.3833, 0.4594, 0.3527, 0.3522, 0.3434, 0.353, 0.1896, 0.4871, 0.2088, 0.4649, 0.4284, 0.5552, 0.4355, 0.5775, 0.311, 0.4641, 0.2959, 0.5552, 0.4355, 0.6398, 0.4422, 0.6692, 0.3897, 0.5775, 0.311, 0.6403, 0.3385, 0.5594, 0.3615, 0.5946, 0.3011, 0.6539, 0.2943, 0.6819, 0.3423, 0.6403, 0.3385, 0.6539, 0.2943, 0.6952, 0.2983, 0.5594, 0.3615, 0.4594, 0.3527, 0.4871, 0.2088, 0.5946, 0.3011, 0.6398, 0.4422, 0.7083, 0.4216, 0.7196, 0.3833, 0.6692, 0.3897, 0.353, 0.1896, 0.4641, 0.2959, 0.4548, 0.2192, 0.343, 0.1007, 0.7196, 0.3833, 0.7547, 0.3863, 0.7615, 0.363, 0.7265, 0.3599, 0.4871, 0.2088, 0.353, 0.1896, 0.343, 0.1007, 0.5037, 0.1227, 0.4641, 0.2959, 0.5775, 0.311, 0.5909, 0.2362, 0.4548, 0.2192, 0.5775, 0.311, 0.6692, 0.3897, 0.6871, 0.3579, 0.5909, 0.2362, 0.6539, 0.2943, 0.5946, 0.3011, 0.6159, 0.2646, 0.6622, 0.2674, 0.6952, 0.2983, 0.6539, 0.2943, 0.6622, 0.2674, 0.7033, 0.2715, 0.5946, 0.3011, 0.4871, 0.2088, 0.5037, 0.1227, 0.6159, 0.2646, 0.6692, 0.3897, 0.7196, 0.3833, 0.7265, 0.3599, 0.6871, 0.3579, 0.0996, 0.6527, 0.1763, 0.6501, 0.2776, 0.6909, 0.24, 0.6916, 0.06591, 0.604, 0.1627, 0.6, 0.1667, 0.5453, 0.07102, 0.5556, 0.1083, 0.5644, 0.003328, 0.5736, 0.01079, 0.5186, 0.1145, 0.5013, 0.9151, 0.6081, 0.9236, 0.6401, 1.005, 0.5594, 1.0, 0.5541, 0.05889, 0.6705, -0.007016, 0.6497, 0.1862, 0.6848, 0.2286, 0.702, 0.1875, 0.477, 0.1161, 0.4841, 0.1168, 0.4776, 0.195, 0.4797, 0.9807, 0.4214, 0.9762, 0.4077, 1.023, 0.4777, 1.029, 0.4825, 0.8793, 0.4737, 0.8813, 0.4808, 0.9866, 0.4984, 0.0996, 0.6527, -0.007016, 0.6497, -0.005248, 0.6367, 0.1011, 0.6375, 0.05889, 0.6705, 0.1572, 0.6756, 0.1582, 0.6627, 0.06009, 0.6591, 0.8813, 0.4808, 0.8844, 0.4923, 0.9856, 0.5065, 0.9866, 0.4984, 0.1011, 0.6375, -0.005248, 0.6367, -0.001808, 0.6114, 0.104, 0.6081, 0.06009, 0.6591, 0.1582, 0.6627, 0.16, 0.6375, 0.06242, 0.6371, 0.6077, 0.5127, 0.6145, 0.5635, 0.652, 0.5604, 0.6735, 0.5321, 0.7058, 0.5711, 0.9025, 0.5606, 0.8844, 0.4923, 1.038, 0.6002, 1.026, 0.5609, 1.046, 0.5242, 1.046, 0.5336, 0.104, 0.6081, -0.001808, 0.6114, 0.003328, 0.5736, 0.1083, 0.5644, 0.06242, 0.6371, 0.16, 0.6375, 0.1627, 0.6, 0.06591, 0.604, 0.1681, 0.5246, 0.1168, 0.4776, 0.01538, 0.4924, 0.07439, 0.5324, 0.3197, 0.6579, 0.2844, 0.659, 0.3382, 0.6946, 0.3545, 0.6943, 0.07346, 0.5388, 0.1677, 0.5303, 0.1681, 0.5246, 0.07439, 0.5324, 0.1161, 0.4841, 0.01413, 0.4996, 0.01538, 0.4924, 0.1168, 0.4776, 0.6053, 0.4955, 0.8793, 0.4737, 0.8774, 0.4667, 0.6044, 0.489, 0.6077, 0.5127, 0.8844, 0.4923, 0.8813, 0.4808, 0.6062, 0.502, 0.1145, 0.5013, 0.01079, 0.5186, 0.01286, 0.5068, 0.1155, 0.4906, 0.07102, 0.5556, 0.1667, 0.5453, 0.1673, 0.536, 0.07253, 0.5451, 0.9025, 0.5606, 0.9151, 0.6081, 1.0, 0.5541, 0.9917, 0.5402, 0.1864, 0.4946, 0.1145, 0.5013, 0.1155, 0.4906, 0.1871, 0.4837, 0.6062, 0.502, 0.8813, 0.4808, 0.8793, 0.4737, 0.6053, 0.4955, 0.1155, 0.4906, 0.01286, 0.5068, 0.01413, 0.4996, 0.1161, 0.4841, 0.07253, 0.5451, 0.1673, 0.536, 0.1677, 0.5303, 0.07346, 0.5388, 0.8774, 0.4667, 0.8793, 0.4737, 0.9866, 0.4984, 0.9887, 0.4911, 0.1871, 0.4837, 0.1155, 0.4906, 0.1161, 0.4841, 0.1875, 0.477, 0.9734, 0.3993, 0.9707, 0.391, 1.011, 0.4732, 1.017, 0.4745, 0.9798, 0.6406, 1.045, 0.6205, 1.045, 0.5424, 1.038, 0.5567, 1.045, 0.6205, 1.038, 0.6002, 1.046, 0.5336, 1.045, 0.5424, 0.9236, 0.6401, 0.928, 0.6567, 1.011, 0.5633, 1.005, 0.5594, 0.8844, 0.4923, 0.9025, 0.5606, 0.9917, 0.5402, 0.9856, 0.5065, 1.026, 0.5609, 1.007, 0.5033, 1.042, 0.5053, 1.046, 0.5242, 1.007, 0.5033, 0.9807, 0.4214, 1.029, 0.4825, 1.042, 0.5053, 0.9707, 0.391, 0.8774, 0.4667, 0.9887, 0.4911, 1.011, 0.4732, 0.9762, 0.4077, 0.9734, 0.3993, 1.017, 0.4745, 1.023, 0.4777, 0.2538, 0.4773, 0.2306, 0.4795, 0.2309, 0.4727, 0.254, 0.4704, 0.2535, 0.4885, 0.2301, 0.4906, 0.2306, 0.4795, 0.2538, 0.4773, 0.254, 0.4704, 0.2309, 0.4727, 0.2373, 0.4756, 0.2598, 0.4734, 0.2248, 0.635, 0.2237, 0.6608, 0.2633, 0.6596, 0.264, 0.6335, 0.1763, 0.6501, 0.1773, 0.6345, 0.2239, 0.6326, 0.2232, 0.6485, 0.4087, 0.4623, 0.355, 0.4675, 0.3548, 0.4605, 0.4084, 0.4552, 0.3567, 0.5213, 0.3728, 0.5201, 0.3727, 0.514, 0.3566, 0.5152, 0.4093, 0.4741, 0.3552, 0.4791, 0.355, 0.4675, 0.4087, 0.4623, 0.3569, 0.5312, 0.3731, 0.53, 0.3728, 0.5201, 0.3567, 0.5213, 0.3566, 0.5152, 0.3727, 0.514, 0.37, 0.4993, 0.3536, 0.5007, 0.2265, 0.5966, 0.2248, 0.635, 0.264, 0.6335, 0.2651, 0.5945, 0.3569, 0.5312, 0.3578, 0.5896, 0.3745, 0.5887, 0.3731, 0.53, 0.3578, 0.5896, 0.3585, 0.6298, 0.3754, 0.6291, 0.3745, 0.5887, 0.3585, 0.6298, 0.3589, 0.6568, 0.376, 0.6563, 0.3754, 0.6291, 0.1763, 0.6501, 0.2232, 0.6485, 0.3, 0.6905, 0.2776, 0.6909, 0.4084, 0.4552, 0.3548, 0.4605, 0.3578, 0.4639, 0.4098, 0.4588, 0.2844, 0.659, 0.2633, 0.6596, 0.3284, 0.6947, 0.3382, 0.6946, 0.3365, 0.5489, 0.3361, 0.4808, 0.3552, 0.4791, 0.3562, 0.5475, 0.1773, 0.6345, 0.1793, 0.6043, 0.2252, 0.6019, 0.2239, 0.6326, 0.2289, 0.5407, 0.2265, 0.5966, 0.2651, 0.5945, 0.2666, 0.5379, 0.1793, 0.6043, 0.1822, 0.5594, 0.2272, 0.5563, 0.2252, 0.6019, 0.2295, 0.5253, 0.2669, 0.5224, 0.262, 0.5085, 0.2239, 0.5117, 0.2289, 0.5407, 0.2666, 0.5379, 0.2668, 0.5283, 0.2293, 0.5312, 0.2293, 0.5312, 0.2668, 0.5283, 0.2669, 0.5224, 0.2295, 0.5253, 0.2926, 0.4735, 0.2538, 0.4773, 0.254, 0.4704, 0.2927, 0.4666, 0.2925, 0.4849, 0.2535, 0.4885, 0.2538, 0.4773, 0.2926, 0.4735, 0.2927, 0.4666, 0.254, 0.4704, 0.2598, 0.4734, 0.2974, 0.4697, 0.9734, 0.3993, 0.6336, 0.4329, 0.6325, 0.4253, 0.9707, 0.391, 0.9807, 0.4214, 0.6368, 0.4531, 0.6348, 0.4405, 0.9762, 0.4077, 0.9762, 0.4077, 0.6348, 0.4405, 0.6336, 0.4329, 0.9734, 0.3993, 0.2272, 0.5563, 0.2301, 0.4906, 0.2535, 0.4885, 0.2513, 0.5547, 0.4906, 0.511, 0.6062, 0.502, 0.6053, 0.4955, 0.49, 0.5046, 0.4914, 0.5213, 0.6077, 0.5127, 0.6062, 0.502, 0.4906, 0.511, 0.49, 0.5046, 0.6053, 0.4955, 0.6044, 0.489, 0.49, 0.4892, 0.4914, 0.5213, 0.4946, 0.5613, 0.505, 0.5413, 0.5312, 0.5702, 0.6145, 0.5635, 0.6077, 0.5127, 0.1083, 0.5644, 0.1145, 0.5013, 0.1864, 0.4946, 0.1822, 0.5594, 0.2901, 0.6462, 0.2994, 0.6459, 0.3356, 0.6899, 0.3313, 0.69, 0.16, 0.6375, 0.1582, 0.6627, 0.2237, 0.6608, 0.2248, 0.635, 0.0996, 0.6527, 0.1011, 0.6375, 0.1773, 0.6345, 0.1763, 0.6501, 0.1627, 0.6, 0.16, 0.6375, 0.2248, 0.635, 0.2265, 0.5966, 0.1011, 0.6375, 0.104, 0.6081, 0.1793, 0.6043, 0.1773, 0.6345, 0.1667, 0.5453, 0.1627, 0.6, 0.2265, 0.5966, 0.2289, 0.5407, 0.104, 0.6081, 0.1083, 0.5644, 0.1822, 0.5594, 0.1793, 0.6043, 0.1677, 0.5303, 0.2295, 0.5253, 0.2239, 0.5117, 0.1681, 0.5246, 0.1667, 0.5453, 0.2289, 0.5407, 0.2293, 0.5312, 0.1673, 0.536, 0.1673, 0.536, 0.2293, 0.5312, 0.2295, 0.5253, 0.1677, 0.5303, 0.1168, 0.4776, 0.1681, 0.5246, 0.2239, 0.5117, 0.195, 0.4797, 0.2306, 0.4795, 0.1871, 0.4837, 0.1875, 0.477, 0.2309, 0.4727, 0.2301, 0.4906, 0.1864, 0.4946, 0.1871, 0.4837, 0.2306, 0.4795, 0.2309, 0.4727, 0.1875, 0.477, 0.195, 0.4797, 0.2373, 0.4756, 0.264, 0.6335, 0.2633, 0.6596, 0.2844, 0.659, 0.2849, 0.6327, 0.2232, 0.6485, 0.2239, 0.6326, 0.2487, 0.6316, 0.2482, 0.6476, 0.2651, 0.5945, 0.264, 0.6335, 0.2849, 0.6327, 0.2856, 0.5934, 0.2239, 0.6326, 0.2252, 0.6019, 0.2497, 0.6007, 0.2487, 0.6316, 0.2666, 0.5379, 0.2651, 0.5945, 0.2856, 0.5934, 0.2865, 0.5364, 0.2252, 0.6019, 0.2272, 0.5563, 0.2513, 0.5547, 0.2497, 0.6007, 0.3012, 0.4658, 0.2927, 0.4666, 0.2974, 0.4697, 0.3057, 0.4689, 0.3011, 0.4841, 0.2925, 0.4849, 0.2926, 0.4735, 0.3012, 0.4727, 0.3012, 0.4727, 0.2926, 0.4735, 0.2927, 0.4666, 0.3012, 0.4658, 0.2669, 0.5224, 0.2867, 0.5208, 0.2822, 0.5068, 0.262, 0.5085, 0.2513, 0.5547, 0.2535, 0.4885, 0.2925, 0.4849, 0.2915, 0.5519, 0.2633, 0.6596, 0.2237, 0.6608, 0.3097, 0.695, 0.3284, 0.6947, 0.2849, 0.6327, 0.2844, 0.659, 0.3197, 0.6579, 0.3197, 0.6313, 0.2482, 0.6476, 0.2487, 0.6316, 0.2904, 0.63, 0.2901, 0.6462, 0.2856, 0.5934, 0.2849, 0.6327, 0.3197, 0.6313, 0.3198, 0.5916, 0.2487, 0.6316, 0.2497, 0.6007, 0.2908, 0.5986, 0.2904, 0.63, 0.2865, 0.5364, 0.2856, 0.5934, 0.3198, 0.5916, 0.3199, 0.534, 0.2497, 0.6007, 0.2513, 0.5547, 0.2915, 0.5519, 0.2908, 0.5986, 0.2666, 0.5379, 0.2865, 0.5364, 0.2867, 0.5267, 0.2668, 0.5283, 0.2867, 0.5208, 0.3198, 0.5182, 0.316, 0.5039, 0.2822, 0.5068, 0.2865, 0.5364, 0.3199, 0.534, 0.3199, 0.5242, 0.2867, 0.5267, 0.2867, 0.5267, 0.3199, 0.5242, 0.3198, 0.5182, 0.2867, 0.5208, 0.2668, 0.5283, 0.2867, 0.5267, 0.2867, 0.5208, 0.2669, 0.5224, 0.3589, 0.6568, 0.3274, 0.6577, 0.358, 0.6943, 0.3722, 0.694, 0.1822, 0.5594, 0.1864, 0.4946, 0.2301, 0.4906, 0.2272, 0.5563, 0.355, 0.4675, 0.336, 0.4693, 0.3359, 0.4623, 0.3548, 0.4605, 0.3552, 0.4791, 0.3361, 0.4808, 0.336, 0.4693, 0.355, 0.4675, 0.3548, 0.4605, 0.3359, 0.4623, 0.3394, 0.4656, 0.3578, 0.4639, 0.3004, 0.5513, 0.3011, 0.4841, 0.3361, 0.4808, 0.3365, 0.5489, 0.3274, 0.6577, 0.3197, 0.6579, 0.3545, 0.6943, 0.358, 0.6943, 0.3274, 0.631, 0.3274, 0.6577, 0.3589, 0.6568, 0.3585, 0.6298, 0.2994, 0.6459, 0.2996, 0.6296, 0.3265, 0.6285, 0.3263, 0.645, 0.3273, 0.5912, 0.3274, 0.631, 0.3585, 0.6298, 0.3578, 0.5896, 0.2996, 0.6296, 0.2999, 0.5981, 0.3267, 0.5967, 0.3265, 0.6285, 0.3272, 0.5334, 0.3273, 0.5912, 0.3578, 0.5896, 0.3569, 0.5312, 0.2999, 0.5981, 0.3004, 0.5513, 0.3365, 0.5489, 0.3366, 0.5716, 0.3269, 0.5726, 0.3267, 0.5967, 0.3271, 0.5176, 0.3566, 0.5152, 0.3536, 0.5007, 0.3235, 0.5033, 0.3272, 0.5334, 0.3569, 0.5312, 0.3567, 0.5213, 0.3272, 0.5236, 0.3272, 0.5236, 0.3567, 0.5213, 0.3566, 0.5152, 0.3271, 0.5176, 0.3199, 0.5242, 0.3272, 0.5236, 0.3271, 0.5176, 0.3198, 0.5182, 0.3199, 0.534, 0.3272, 0.5334, 0.3272, 0.5236, 0.3199, 0.5242, 0.3198, 0.5182, 0.3271, 0.5176, 0.3235, 0.5033, 0.316, 0.5039, 0.2908, 0.5986, 0.2915, 0.5519, 0.3004, 0.5513, 0.2999, 0.5981, 0.3199, 0.534, 0.3198, 0.5916, 0.3273, 0.5912, 0.3272, 0.5334, 0.2904, 0.63, 0.2908, 0.5986, 0.2999, 0.5981, 0.2996, 0.6296, 0.3198, 0.5916, 0.3197, 0.6313, 0.3274, 0.631, 0.3273, 0.5912, 0.2901, 0.6462, 0.2904, 0.63, 0.2996, 0.6296, 0.2994, 0.6459, 0.3197, 0.6313, 0.3197, 0.6579, 0.3274, 0.6577, 0.3274, 0.631, 0.376, 0.6563, 0.3589, 0.6568, 0.3722, 0.694, 0.3799, 0.6939, 0.2482, 0.6476, 0.2901, 0.6462, 0.3313, 0.69, 0.3118, 0.6903, 0.2915, 0.5519, 0.2925, 0.4849, 0.3011, 0.4841, 0.3004, 0.5513, 0.336, 0.4693, 0.3012, 0.4727, 0.3012, 0.4658, 0.3359, 0.4623, 0.3361, 0.4808, 0.3011, 0.4841, 0.3012, 0.4727, 0.336, 0.4693, 0.3359, 0.4623, 0.3012, 0.4658, 0.3057, 0.4689, 0.3315, 0.4664, 0.3394, 0.4656, 0.4217, 0.5431, 0.4185, 0.4732, 0.4961, 0.4661, 0.4989, 0.4996, 0.4799, 0.4791, 0.4455, 0.5415, 0.2237, 0.6608, 0.1582, 0.6627, 0.2782, 0.6956, 0.3097, 0.695, 0.4293, 0.5858, 0.4302, 0.6027, 0.475, 0.5988, 0.4833, 0.5829, 0.4265, 0.5261, 0.4293, 0.5858, 0.4833, 0.5829, 0.4946, 0.5613, 0.4914, 0.5213, 0.4256, 0.5098, 0.49, 0.5046, 0.49, 0.4892, 0.4241, 0.4948, 0.4265, 0.5261, 0.4914, 0.5213, 0.4906, 0.511, 0.426, 0.516, 0.426, 0.516, 0.4906, 0.511, 0.49, 0.5046, 0.4256, 0.5098, 0.6336, 0.4329, 0.4944, 0.4467, 0.4931, 0.4506, 0.6325, 0.4253, 0.6368, 0.4531, 0.4961, 0.4661, 0.495, 0.454, 0.6348, 0.4405, 0.6348, 0.4405, 0.495, 0.454, 0.4944, 0.4467, 0.6336, 0.4329, 0.3728, 0.5201, 0.4183, 0.5166, 0.4179, 0.5104, 0.3727, 0.514, 0.3731, 0.53, 0.4188, 0.5267, 0.4183, 0.5166, 0.3728, 0.5201, 0.3727, 0.514, 0.4179, 0.5104, 0.4163, 0.4954, 0.37, 0.4993, 0.3731, 0.53, 0.3745, 0.5887, 0.4214, 0.5862, 0.4188, 0.5267, 0.3745, 0.5887, 0.3754, 0.6291, 0.4021, 0.6281, 0.4022, 0.6051, 0.4222, 0.6034, 0.4214, 0.5862, 0.3754, 0.6291, 0.376, 0.6563, 0.402, 0.6555, 0.4021, 0.6281, 0.3562, 0.5475, 0.3552, 0.4791, 0.4093, 0.4741, 0.4121, 0.5437, 0.4175, 0.4543, 0.4084, 0.4552, 0.4098, 0.4588, 0.4186, 0.4579, 0.4185, 0.4732, 0.4093, 0.4741, 0.4087, 0.4623, 0.4179, 0.4615, 0.4179, 0.4615, 0.4087, 0.4623, 0.4084, 0.4552, 0.4175, 0.4543, 0.495, 0.454, 0.4179, 0.4615, 0.4175, 0.4543, 0.4944, 0.4467, 0.4961, 0.4661, 0.4185, 0.4732, 0.4179, 0.4615, 0.495, 0.454, 0.4944, 0.4467, 0.4175, 0.4543, 0.4186, 0.4579, 0.4931, 0.4506, 0.4183, 0.5166, 0.426, 0.516, 0.4256, 0.5098, 0.4179, 0.5104, 0.4188, 0.5267, 0.4265, 0.5261, 0.426, 0.516, 0.4183, 0.5166, 0.4179, 0.5104, 0.4256, 0.5098, 0.4241, 0.4948, 0.4163, 0.4954, 0.4188, 0.5267, 0.4214, 0.5862, 0.4293, 0.5858, 0.4265, 0.5261, 0.4214, 0.5862, 0.4222, 0.6034, 0.4302, 0.6027, 0.4293, 0.5858, 0.1582, 0.6627, 0.1572, 0.6756, 0.2779, 0.7095, 0.2782, 0.6956, 0.4121, 0.5437, 0.4093, 0.4741, 0.4185, 0.4732, 0.4217, 0.5431, 0.7885, 0.5181, 0.7303, 0.456, 0.7008, 0.4985, 0.6446, 0.5045, 0.6368, 0.4531, 0.9807, 0.4214, 1.007, 0.5033, 0.6446, 0.5045, 0.5162, 0.5183, 0.4989, 0.4996, 0.4961, 0.4661, 0.6368, 0.4531, 0.9885, 0.6021, 1.003, 0.5816, 0.9969, 0.5624, 1.026, 0.5609, 1.038, 0.6002, 0.9736, 0.623, 0.9885, 0.6021, 1.038, 0.6002, 1.045, 0.6205, 0.9969, 0.5624, 0.9858, 0.5285, 0.8084, 0.5394, 0.7885, 0.5181, 1.007, 0.5033, 1.026, 0.5609, 0.37, 0.4993, 0.3578, 0.4639, 0.3576, 0.4507, 0.3697, 0.4874, 0.2286, 0.702, 0.1862, 0.6848, 0.24, 0.6916, 0.2779, 0.7095, 0.3097, 0.695, 0.3096, 0.7091, 0.3284, 0.7089, 0.3284, 0.6947, 0.3722, 0.694, 0.3725, 0.7084, 0.3803, 0.7084, 0.3799, 0.6939, 0.3725, 0.7084, 0.3527, 0.6896, 0.362, 0.6894, 0.3803, 0.7084, 0.2779, 0.7095, 0.24, 0.6916, 0.2776, 0.6909, 0.3096, 0.7091, 0.2782, 0.6956, 0.2779, 0.7095, 0.3096, 0.7091, 0.3097, 0.695, 0.3284, 0.7089, 0.3, 0.6905, 0.3118, 0.6903, 0.3383, 0.7088, 0.3284, 0.6947, 0.3284, 0.7089, 0.3383, 0.7088, 0.3382, 0.6946, 0.3383, 0.7088, 0.3118, 0.6903, 0.3313, 0.69, 0.3546, 0.7086, 0.3382, 0.6946, 0.3383, 0.7088, 0.3546, 0.7086, 0.3545, 0.6943, 0.3096, 0.7091, 0.2776, 0.6909, 0.3, 0.6905, 0.3284, 0.7089, 0.3582, 0.7086, 0.3356, 0.6899, 0.3479, 0.6897, 0.3527, 0.6896, 0.3725, 0.7084, 0.358, 0.6943, 0.3582, 0.7086, 0.3725, 0.7084, 0.3722, 0.694, 0.3545, 0.6943, 0.3546, 0.7086, 0.3582, 0.7086, 0.358, 0.6943, 0.3546, 0.7086, 0.3313, 0.69, 0.3356, 0.6899, 0.3582, 0.7086, 0.4055, 0.7081, 0.3924, 0.6889, 0.4286, 0.6882, 0.4355, 0.7077, 0.405, 0.6935, 0.4055, 0.7081, 0.4355, 0.7077, 0.4348, 0.693, 0.421, 0.6932, 0.3799, 0.6939, 0.3803, 0.7084, 0.4019, 0.7081, 0.4014, 0.6936, 0.3803, 0.7084, 0.362, 0.6894, 0.388, 0.6889, 0.4019, 0.7081, 0.4014, 0.6936, 0.4019, 0.7081, 0.4055, 0.7081, 0.405, 0.6935, 0.4019, 0.7081, 0.388, 0.6889, 0.3924, 0.6889, 0.4055, 0.7081, 0.1572, 0.6756, 0.05889, 0.6705, 0.2286, 0.702, 0.2779, 0.7095, 0.2232, 0.6485, 0.2482, 0.6476, 0.3118, 0.6903, 0.3, 0.6905, -0.007016, 0.6497, 0.0996, 0.6527, 0.24, 0.6916, 0.1862, 0.6848, 0.2994, 0.6459, 0.3263, 0.645, 0.3479, 0.6897, 0.3356, 0.6899, 0.9526, 0.6491, 0.9798, 0.6406, 1.038, 0.5567, 1.023, 0.566, 0.928, 0.6567, 0.9526, 0.6491, 1.023, 0.566, 1.011, 0.5633, 0.4144, 0.6802, 0.4121, 0.6756, 0.4014, 0.6936, 0.405, 0.6935, 0.4121, 0.6756, 0.402, 0.6555, 0.376, 0.6563, 0.3799, 0.6939, 0.4014, 0.6936, 0.7058, 0.5711, 0.7202, 0.5885, 0.8324, 0.5824, 0.8387, 0.6111, 0.9151, 0.6081, 0.9025, 0.5606, 0.421, 0.6932, 0.4144, 0.6802, 0.405, 0.6935])
me_cylinder_003.materials.append(mat_material)
me_cylinder_003.materials.append(mat_corps_du_gun)
me_cylinder_003.use_remesh_preserve_volume = False
me_cylinder_003.use_remesh_preserve_attributes = False
me_cylinder_003.use_mirror_vertex_groups = False
me_cylinder_003.update()
me_cylinder_001 = bpy.data.meshes.new('Cylinder.001')
me_cylinder_001.from_pydata([(-2.345, 0.9463, -8.523), (-2.352, 0.9464, -7.319), (-2.249, 0.9451, -7.318), (-2.046, 0.9425, -7.317), (-2.286, 5.578, -8.523), (-2.183, 5.577, -8.523), (-1.98, 5.574, -8.521), (-1.668, 5.57, -8.519), (-2.22, 3.261, -7.318), (-2.212, 3.261, -8.523), (-2.017, 3.258, -7.317), (-2.009, 3.258, -8.521), (-1.705, 3.254, -7.315), (-1.697, 3.254, -8.519), (-2.315, 3.262, -8.523), (-2.181, 5.75, -8.523), (-1.978, 5.748, -8.521), (-1.665, 5.744, -8.519), (-2.283, 5.752, -8.523), (-2.301, 4.364, -8.523), (-2.206, 4.363, -7.318), (-2.198, 4.363, -8.523), (-2.003, 4.36, -7.317), (-1.995, 4.36, -8.521), (-1.691, 4.356, -7.315), (-1.683, 4.356, -8.519), (-2.292, 5.098, -8.523), (-2.197, 5.097, -7.318), (-2.189, 5.097, -8.523), (-1.993, 5.094, -7.317), (-1.986, 5.094, -8.521), (-1.674, 5.09, -8.519), (-2.198, 5.017, -7.318), (-2.19, 5.017, -8.523), (-1.994, 5.014, -7.317), (-1.987, 5.014, -8.521), (-1.675, 5.01, -8.519), (-2.293, 5.018, -8.523), (-1.677, 4.813, -8.519), (-2.037, 1.104, -8.521), (-1.815, 5.572, -8.52), (-1.808, 5.092, -8.52), (-1.435, 4.353, -8.518), (-2.34, 1.341, -8.523), (-1.817, 5.746, -8.52), (-1.807, 5.012, -8.52), (-2.238, 1.222, -8.523), (-2.18, 5.841, -8.523), (-1.71, 2.288, -8.519), (-1.554, 3.252, -8.518), (-1.976, 5.835, -8.521), (-2.282, 5.843, -8.523), (-1.818, 5.831, -8.52), (-1.548, 2.848, -8.518), (-1.305, 2.586, -8.517), (-1.567, 4.23, -8.519), (-2.138, 1.104, -8.522), (-1.84, 2.192, -8.52), (-1.854, 1.106, -8.52), (-1.286, 4.492, -8.517), (-1.805, 4.918, -8.52), (-2.586, 3.518, -8.523), (-2.593, 3.518, -7.319), (-2.491, 3.517, -7.318), (-2.478, 4.534, -7.318), (-2.563, 5.341, -8.523), (-2.56, 5.551, -8.523), (-2.472, 5.017, -7.318), (-2.584, 3.691, -8.523), (-2.573, 4.535, -8.523), (-2.58, 4.535, -7.319), (-2.559, 5.628, -8.523), (-2.559, 5.668, -8.523), (-2.567, 5.019, -8.523), (-2.574, 5.019, -7.319), (-2.563, 5.306, -8.523), (-2.348, 0.9464, -7.921), (-2.59, 3.518, -7.921), (-2.35, 0.9464, -7.62), (-2.592, 3.518, -7.62), (-2.376, 5.207, -7.318), (-2.039, 1.507, -7.317), (-1.531, 4.354, -7.314), (-2.342, 5.227, -7.318), (-1.715, 2.484, -7.315), (-2.194, 5.317, -7.318), (-1.813, 5.092, -7.316), (-1.614, 3.253, -7.314), (-1.991, 5.304, -7.317), (-1.689, 4.48, -7.315), (-1.812, 5.012, -7.316), (-2.47, 5.15, -7.318), (-2.24, 1.718, -7.318), (-1.418, 2.697, -7.313), (-1.612, 2.923, -7.314), (-1.805, 4.573, -7.316), (-1.848, 1.502, -7.316), (-1.842, 2.393, -7.316), (-1.817, 5.293, -7.316), (-1.619, 4.016, -7.314), (-1.383, 4.236, -7.313), (-2.103, 1.508, -7.317)], [], [(13, 49, 53, 54, 48), (43, 0, 61, 68), (10, 8, 92, 101, 81), (14, 9, 46, 43), (12, 10, 81, 96, 97, 84), (9, 11, 39, 56, 46), (11, 13, 48, 57, 58, 39), (16, 44, 40, 6), (15, 16, 6, 5), (18, 15, 5, 4), (23, 25, 13, 11), (21, 23, 11, 9), (24, 22, 10, 12), (19, 21, 9, 14), (22, 20, 8, 10), (8, 20, 67, 64), (19, 14, 69, 73), (25, 42, 55, 49, 13), (1, 2, 63, 62), (14, 43, 68, 69), (78, 1, 62, 79), (27, 85, 83), (51, 18, 71, 72), (2, 92, 8, 64, 63), (34, 32, 20, 22), (37, 33, 21, 19), (33, 35, 23, 21), (35, 45, 60, 38, 25, 23), (6, 40, 41, 30), (5, 6, 30, 28), (4, 5, 28, 26), (18, 4, 66, 71), (20, 32, 80, 91, 67), (30, 41, 45, 35), (28, 30, 35, 33), (26, 28, 33, 37), (29, 27, 32, 34), (4, 26, 65, 66), (45, 41, 31, 36), (41, 40, 7, 31), (51, 47, 15, 18), (47, 50, 16, 15), (50, 52, 44, 16), (40, 44, 17, 7), (38, 59, 42, 25), (38, 60, 45, 36), (70, 69, 68, 61, 77, 79, 62), (64, 70, 62, 63), (67, 74, 70, 64), (74, 73, 69, 70), (26, 37, 75, 65), (37, 19, 73, 75), (32, 27, 83, 80), (0, 76, 77, 61), (76, 78, 79, 77), (82, 89, 24), (84, 93, 94, 87, 12), (89, 95, 90, 34, 22, 24), (90, 86, 29, 34), (86, 98, 88, 29), (88, 85, 27, 29), (87, 99, 100, 82, 24, 12), (81, 101, 92, 2, 3)])
me_cylinder_001.polygons.foreach_set('use_smooth', [True] * 63)
_uv = me_cylinder_001.uv_layers.new(name='UVMap')
_uv.uv.foreach_set('vector', [0.5826, 0.3782, 0.5823, 0.3675, 0.6075, 0.3671, 0.6225, 0.3493, 0.6434, 0.3793, 0.7083, 0.4283, 0.7338, 0.4288, 0.5687, 0.4479, 0.5574, 0.4477, 0.5705, 0.4412, 0.5709, 0.4549, 0.6548, 0.4564, 0.6653, 0.4471, 0.665, 0.4429, 0.5844, 0.4261, 0.5841, 0.4179, 0.715, 0.4203, 0.7083, 0.4283, 0.5699, 0.4205, 0.5705, 0.4412, 0.665, 0.4429, 0.6641, 0.4301, 0.6164, 0.4296, 0.611, 0.4212, 0.5841, 0.4179, 0.5835, 0.4021, 0.7206, 0.4046, 0.7216, 0.4124, 0.715, 0.4203, 0.5835, 0.4021, 0.5826, 0.3782, 0.6434, 0.3793, 0.6502, 0.3893, 0.7188, 0.3905, 0.7206, 0.4046, 0.425, 0.3992, 0.4256, 0.3869, 0.4366, 0.3868, 0.436, 0.3994, 0.4241, 0.4151, 0.425, 0.3992, 0.436, 0.3994, 0.4353, 0.4153, 0.4237, 0.4232, 0.4241, 0.4151, 0.4353, 0.4153, 0.4349, 0.4234, 0.5133, 0.4008, 0.5134, 0.377, 0.5826, 0.3782, 0.5835, 0.4021, 0.5133, 0.4167, 0.5133, 0.4008, 0.5835, 0.4021, 0.5841, 0.4179, 0.5111, 0.4194, 0.511, 0.4401, 0.5705, 0.4412, 0.5699, 0.4205, 0.5133, 0.4248, 0.5133, 0.4167, 0.5841, 0.4179, 0.5844, 0.4261, 0.511, 0.4401, 0.511, 0.4538, 0.5709, 0.4549, 0.5705, 0.4412, 0.5709, 0.4549, 0.511, 0.4538, 0.4751, 0.472, 0.5017, 0.4725, 0.5133, 0.4248, 0.5844, 0.4261, 0.5023, 0.4467, 0.4707, 0.4461, 0.5134, 0.377, 0.5135, 0.3585, 0.5212, 0.3683, 0.5823, 0.3675, 0.5826, 0.3782, 0.6975, 0.4642, 0.6968, 0.4571, 0.5575, 0.4735, 0.5577, 0.4807, 0.5844, 0.4261, 0.7083, 0.4283, 0.5574, 0.4477, 0.5023, 0.4467, 0.7054, 0.4564, 0.6975, 0.4642, 0.5577, 0.4807, 0.5601, 0.4735, 0.4711, 0.4531, 0.4591, 0.4529, 0.4638, 0.463, 0.4178, 0.4231, 0.4237, 0.4232, 0.4309, 0.4454, 0.4283, 0.4454, 0.6968, 0.4571, 0.6548, 0.4564, 0.5709, 0.4549, 0.5017, 0.4725, 0.5575, 0.4735, 0.4757, 0.4395, 0.4754, 0.4532, 0.511, 0.4538, 0.511, 0.4401, 0.4711, 0.424, 0.4713, 0.4159, 0.5133, 0.4167, 0.5133, 0.4248, 0.4713, 0.4159, 0.4717, 0.4001, 0.5133, 0.4008, 0.5133, 0.4167, 0.4717, 0.4001, 0.4721, 0.3862, 0.478, 0.3862, 0.4847, 0.3765, 0.5134, 0.377, 0.5133, 0.4008, 0.436, 0.3994, 0.4366, 0.3868, 0.467, 0.3863, 0.4666, 0.4, 0.4353, 0.4153, 0.436, 0.3994, 0.4666, 0.4, 0.4661, 0.4158, 0.4349, 0.4234, 0.4353, 0.4153, 0.4661, 0.4158, 0.4659, 0.4239, 0.4237, 0.4232, 0.4349, 0.4234, 0.4359, 0.4455, 0.4309, 0.4454, 0.511, 0.4538, 0.4754, 0.4532, 0.4649, 0.4654, 0.4679, 0.4719, 0.4751, 0.472, 0.4666, 0.4, 0.467, 0.3863, 0.4721, 0.3862, 0.4717, 0.4001, 0.4661, 0.4158, 0.4666, 0.4, 0.4717, 0.4001, 0.4713, 0.4159, 0.4659, 0.4239, 0.4661, 0.4158, 0.4713, 0.4159, 0.4711, 0.424, 0.4714, 0.4394, 0.4711, 0.4531, 0.4754, 0.4532, 0.4757, 0.4395, 0.4349, 0.4234, 0.4659, 0.4239, 0.4496, 0.4457, 0.4359, 0.4455, 0.4721, 0.3862, 0.467, 0.3863, 0.4673, 0.3762, 0.4723, 0.3763, 0.467, 0.3863, 0.4366, 0.3868, 0.4371, 0.3756, 0.4673, 0.3762, 0.4178, 0.4231, 0.4183, 0.415, 0.4241, 0.4151, 0.4237, 0.4232, 0.4183, 0.415, 0.4194, 0.3991, 0.425, 0.3992, 0.4241, 0.4151, 0.4194, 0.3991, 0.4202, 0.387, 0.4256, 0.3869, 0.425, 0.3992, 0.4366, 0.3868, 0.4256, 0.3869, 0.4262, 0.3754, 0.4371, 0.3756, 0.4847, 0.3765, 0.5048, 0.3476, 0.5135, 0.3585, 0.5134, 0.377, 0.4847, 0.3765, 0.478, 0.3862, 0.4721, 0.3862, 0.4723, 0.3763, 0.5016, 0.4797, 0.5023, 0.4467, 0.5574, 0.4477, 0.5687, 0.4479, 0.5627, 0.4657, 0.5601, 0.4735, 0.5577, 0.4807, 0.5017, 0.4725, 0.5016, 0.4797, 0.5577, 0.4807, 0.5575, 0.4735, 0.4751, 0.472, 0.475, 0.4792, 0.5016, 0.4797, 0.5017, 0.4725, 0.475, 0.4792, 0.4707, 0.4461, 0.5023, 0.4467, 0.5016, 0.4797, 0.4659, 0.4239, 0.4711, 0.424, 0.4519, 0.4458, 0.4496, 0.4457, 0.4711, 0.424, 0.5133, 0.4248, 0.4707, 0.4461, 0.4519, 0.4458, 0.4754, 0.4532, 0.4711, 0.4531, 0.4638, 0.463, 0.4649, 0.4654, 0.7338, 0.4288, 0.7141, 0.4479, 0.5627, 0.4657, 0.5687, 0.4479, 0.7141, 0.4479, 0.7054, 0.4564, 0.5601, 0.4735, 0.5627, 0.4657, 0.5112, 0.409, 0.5045, 0.4193, 0.5111, 0.4194, 0.611, 0.4212, 0.5986, 0.4019, 0.5873, 0.4145, 0.5697, 0.4146, 0.5699, 0.4205, 0.5045, 0.4193, 0.4996, 0.4269, 0.476, 0.4273, 0.4757, 0.4395, 0.511, 0.4401, 0.5111, 0.4194, 0.476, 0.4273, 0.4717, 0.4274, 0.4714, 0.4394, 0.4757, 0.4395, 0.4717, 0.4274, 0.4609, 0.4276, 0.4601, 0.4392, 0.4714, 0.4394, 0.4601, 0.4392, 0.4591, 0.4529, 0.4711, 0.4531, 0.4714, 0.4394, 0.5697, 0.4146, 0.5292, 0.4148, 0.5173, 0.3995, 0.5112, 0.409, 0.5111, 0.4194, 0.5699, 0.4205, 0.665, 0.4429, 0.6653, 0.4471, 0.6548, 0.4564, 0.6968, 0.4571, 0.6954, 0.4434])
me_cylinder_001.materials.append(mat_haut_du_gun)
me_cylinder_001.use_remesh_preserve_volume = False
me_cylinder_001.use_remesh_preserve_attributes = False
me_cylinder_001.use_mirror_vertex_groups = False
me_cylinder_001.update()
me_cylinder = bpy.data.meshes.new('Cylinder')
me_cylinder.from_pydata([], [], [])
_uv = me_cylinder.uv_layers.new(name='UVMap')
_uv.uv.foreach_set('vector', [])
me_cylinder.use_remesh_preserve_volume = False
me_cylinder.use_remesh_preserve_attributes = False
me_cylinder.use_mirror_vertex_groups = False
me_cylinder.update()

# ---- objects
ob_cylinder_008 = bpy.data.objects.new('Cylinder.008', me_cylinder_008)
ob_cylinder_007 = bpy.data.objects.new('Cylinder.007', me_cylinder_007)
ob_cylinder_006 = bpy.data.objects.new('Cylinder.006', me_cylinder_004)
ob_point_006 = bpy.data.objects.new('Point.006', light_point_006)
ob_point_005 = bpy.data.objects.new('Point.005', light_point_005)
ob_point_004 = bpy.data.objects.new('Point.004', light_point_004)
ob_point_003 = bpy.data.objects.new('Point.003', light_point_003)
ob_point_002 = bpy.data.objects.new('Point.002', light_point_002)
ob_point_001 = bpy.data.objects.new('Point.001', light_point_001)
ob_point = bpy.data.objects.new('Point', light_point)
ob_cylinder_004 = bpy.data.objects.new('Cylinder.004', me_cylinder_006)
ob_cylinder_005 = bpy.data.objects.new('Cylinder.005', me_cylinder_005)
ob_cylinder_003 = bpy.data.objects.new('Cylinder.003', me_cylinder_003)
ob_cylinder_001 = bpy.data.objects.new('Cylinder.001', me_cylinder_001)
ob_cylinder = bpy.data.objects.new('Cylinder', me_cylinder)
ob_lamp = bpy.data.objects.new('Lamp', light_lamp)
ob_camera = bpy.data.objects.new('Camera', cam_camera)

# ---- transforms, parenting, visibility, modifiers, constraints
ob_cylinder_008.location = (4.885, 7.641, 0.7464)
ob_cylinder_008.rotation_euler = (-1.571, 1.571, 0.0)
ob_cylinder_008.lineart.crease_threshold = 0.0
ob_cylinder_007.location = (4.885, 7.641, 0.7464)
ob_cylinder_007.rotation_euler = (-1.571, 1.571, 0.0)
ob_cylinder_007.lineart.crease_threshold = 0.0
ob_cylinder_006.location = (4.885, 7.641, 0.7464)
ob_cylinder_006.rotation_euler = (-1.571, 1.571, 0.0)
ob_cylinder_006.lineart.crease_threshold = 0.0
ob_point_006.location = (1.323, 0.4964, -1.357)
ob_point_006.lineart.crease_threshold = 0.0
ob_point_005.location = (8.415, -0.2779, 2.869)
ob_point_005.lineart.crease_threshold = 0.0
ob_point_004.location = (9.275, 5.696, 4.899)
ob_point_004.lineart.crease_threshold = 0.0
ob_point_003.location = (-7.447, 1.926, 1.358)
ob_point_003.lineart.crease_threshold = 0.0
ob_point_002.location = (-3.721, 2.458, 6.543)
ob_point_002.lineart.crease_threshold = 0.0
ob_point_001.location = (-3.905, 5.806, 1.268)
ob_point_001.lineart.crease_threshold = 0.0
ob_point.location = (-3.432, -6.471, 2.764)
ob_point.lineart.crease_threshold = 0.0
ob_cylinder_004.location = (4.885, 7.641, 0.7464)
ob_cylinder_004.rotation_euler = (-1.571, 1.571, 0.0)
ob_cylinder_004.lineart.crease_threshold = 0.0
ob_cylinder_005.location = (4.836, 7.641, 0.7464)
ob_cylinder_005.rotation_euler = (-1.571, 1.571, 0.0)
ob_cylinder_005.lineart.crease_threshold = 0.0
ob_cylinder_003.location = (4.885, 7.641, 0.7464)
ob_cylinder_003.rotation_euler = (-1.571, 1.571, 0.0)
ob_cylinder_003.lineart.crease_threshold = 0.0
ob_cylinder_001.location = (4.885, 7.641, 0.7464)
ob_cylinder_001.rotation_euler = (-1.571, 1.571, 0.0)
ob_cylinder_001.lineart.crease_threshold = 0.0
ob_cylinder.location = (4.885, 7.641, 0.7464)
ob_cylinder.rotation_euler = (-1.571, 1.571, 0.0)
ob_cylinder.lineart.crease_threshold = 0.0
ob_lamp.location = (11.0, 5.378, 0.9354)
ob_lamp.rotation_euler = (-0.7619, -1.271, 4.545)
ob_lamp.lock_rotations_4d = False
ob_lamp.empty_display_type = 'ARROWS'
ob_lamp.color = (0.0, 0.0, 0.0, 0.0)
ob_lamp.lineart.crease_threshold = 0.0
ob_camera.location = (10.4, 8.783, -6.574)
ob_camera.rotation_euler = (2.689, -0.8149, 1.564)
ob_camera.lock_rotations_4d = False
ob_camera.empty_display_type = 'ARROWS'
ob_camera.color = (0.0, 0.0, 0.0, 0.0)
ob_camera.display_type = 'WIRE'
ob_camera.lineart.crease_threshold = 0.0

# ---- collection membership
col_collection_1.objects.link(ob_cylinder_008)
col_collection_1.objects.link(ob_cylinder_007)
col_collection_1.objects.link(ob_cylinder_006)
col_collection_1.objects.link(ob_point_006)
col_collection_1.objects.link(ob_point_005)
col_collection_1.objects.link(ob_point_004)
col_collection_1.objects.link(ob_point_003)
col_collection_1.objects.link(ob_point_002)
col_collection_1.objects.link(ob_point_001)
col_collection_1.objects.link(ob_point)
col_collection_1.objects.link(ob_cylinder_004)
col_collection_1.objects.link(ob_cylinder_005)
col_collection_1.objects.link(ob_cylinder_003)
col_collection_1.objects.link(ob_cylinder_001)
col_collection_1.objects.link(ob_cylinder)
col_collection_1.objects.link(ob_lamp)
col_collection_1.objects.link(ob_camera)

# ---- scene / render settings (as saved in the file)
scene.camera = ob_camera
scene.frame_start = 1; scene.frame_end = 250; scene.frame_set(1)
scene.render.engine = 'BLENDER_EEVEE_NEXT'
scene.render.resolution_percentage = 50
scene.render.dither_intensity = 0.0
scene.cycles.use_denoising = False
scene.cycles.samples = 128
scene.cycles.sampling_pattern = 'TABULATED_SOBOL'
scene.cycles.use_adaptive_sampling = False
scene.cycles.use_light_tree = False
scene.cycles.blur_glossy = 0.0
scene.cycles.sample_clamp_indirect = 0.0
scene.view_settings.view_transform = 'Standard'
bpy.context.view_layer.update()
